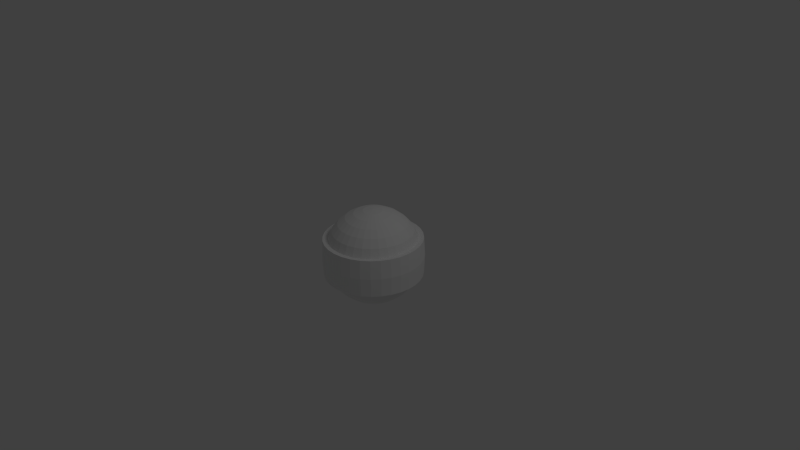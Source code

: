 # Source: sciencevessel.blend  (saved by Blender 2.61.0; exported with 4.5.12 LTS)
import bpy
from mathutils import Matrix  # noqa: F401  (used for matrix-valued properties, if any)

bpy.ops.wm.read_factory_settings(use_empty=True)
scene = bpy.context.scene
scene.name = 'Scene'

# ---- collections
col_collection_1 = bpy.data.collections.new('Collection 1'); scene.collection.children.link(col_collection_1)

# ---- materials (node trees are filled in below, after node groups)
mat_unnamed = bpy.data.materials.new('unnamed')
mat_unnamed.alpha_threshold = 0.0
mat_unnamed.use_transparent_shadow = False
mat_unnamed.diffuse_color = (0.902, 0.902, 0.902, 1.0)
mat_unnamed.specular_color = (0.902, 0.902, 0.902)
mat_unnamed.roughness = 0.5
mat_unnamed.line_color = (0.0, 0.0, 0.0, 1.0)

# ---- material node trees

# ---- world
world_world = bpy.data.worlds.new('World'); scene.world = world_world
world_world.color = (0.05088, 0.05088, 0.05088)
world_world.use_sun_shadow = False
world_world.sun_shadow_jitter_overblur = 0.0
world_world.cycles.sampling_method = 'MANUAL'
world_world.cycles.sample_map_resolution = 256

# ---- cameras
cam_camera = bpy.data.cameras.new('Camera')
cam_camera.clip_end = 100.0
cam_camera.lens = 35.0
cam_camera.sensor_width = 32.0
cam_camera.sensor_height = 18.0
cam_camera.ortho_scale = 7.314
cam_camera.dof.focus_distance = 0.0
cam_camera.dof.aperture_fstop = 128.0

# ---- lights
light_lamp = bpy.data.lights.new('Lamp', 'POINT')
light_lamp.transmission_factor = 0.0
light_lamp.cutoff_distance = 30.0
light_lamp.energy = 100.0
light_lamp.shadow_buffer_clip_start = 1.001
light_lamp.shadow_soft_size = 1.0
light_lamp.shadow_maximum_resolution = 0.006
light_lamp.use_absolute_resolution = True
light_lamp.cycles.use_multiple_importance_sampling = False

# ---- meshes
me_sphere = bpy.data.meshes.new('Sphere')
me_sphere.from_pydata([(2.953e-07, 6.001e-08, -0.6372), (0.1219, -0.02425, 0.625), (0.2392, -0.04757, 0.5887), (0.3472, -0.06907, 0.5298), (0.4419, -0.08791, 0.4506), (0.5197, -0.1034, 0.354), (0.5683, -0.113, -0.24), (0.5197, -0.1034, -0.354), (0.4419, -0.08791, -0.4506), (0.3472, -0.06907, -0.5298), (0.2392, -0.04757, -0.5887), (0.1219, -0.02425, -0.625), (0.1149, -0.04757, -0.625), (0.2253, -0.09332, -0.5887), (0.3271, -0.1355, -0.5298), (0.4163, -0.1724, -0.4506), (0.4895, -0.2028, -0.354), (0.5353, -0.2217, -0.24), (0.5353, -0.2217, 0.24), (0.4895, -0.2028, 0.354), (0.4163, -0.1724, 0.4506), (0.3271, -0.1355, 0.5298), (0.2253, -0.09332, 0.5887), (0.1149, -0.04757, 0.625), (2.953e-07, -3.553e-07, 0.6372), (0.1034, -0.06907, 0.625), (0.2028, -0.1355, 0.5887), (0.2944, -0.1967, 0.5298), (0.3747, -0.2503, 0.4506), (0.4405, -0.2944, 0.354), (0.4818, -0.3219, 0.24), (0.4405, -0.2944, -0.354), (0.3747, -0.2503, -0.4506), (0.2944, -0.1967, -0.5298), (0.2028, -0.1355, -0.5887), (0.1034, -0.06907, -0.625), (0.08791, -0.08791, -0.625), (0.1724, -0.1724, -0.5887), (0.2503, -0.2503, -0.5298), (0.3186, -0.3186, -0.4506), (0.3747, -0.3747, -0.354), (0.4097, -0.4097, -0.24), (0.4097, -0.4097, 0.24), (0.3747, -0.3747, 0.354), (0.3186, -0.3186, 0.4506), (0.2503, -0.2503, 0.5298), (0.1724, -0.1724, 0.5887), (0.0879, -0.08791, 0.625), (0.06907, -0.1034, 0.625), (0.1355, -0.2028, 0.5887), (0.1967, -0.2944, 0.5298), (0.2503, -0.3747, 0.4506), (0.2944, -0.4405, 0.354), (0.3219, -0.4818, 0.24), (0.3219, -0.4818, -0.24), (0.2944, -0.4405, -0.354), (0.2503, -0.3747, -0.4506), (0.1967, -0.2944, -0.5298), (0.1355, -0.2028, -0.5887), (0.06907, -0.1034, -0.625), (0.04757, -0.1149, -0.625), (0.09332, -0.2253, -0.5887), (0.1355, -0.3271, -0.5298), (0.1724, -0.4163, -0.4506), (0.2028, -0.4895, -0.354), (0.2217, -0.5353, 0.24), (0.2028, -0.4895, 0.354), (0.1724, -0.4163, 0.4506), (0.1355, -0.3271, 0.5298), (0.09332, -0.2253, 0.5887), (0.04757, -0.1149, 0.625), (0.02425, -0.1219, 0.625), (0.04757, -0.2392, 0.5887), (0.06907, -0.3472, 0.5298), (0.08791, -0.4419, 0.4506), (0.1034, -0.5197, 0.354), (0.113, -0.5683, 0.24), (0.113, -0.5683, -0.24), (0.1034, -0.5197, -0.354), (0.08791, -0.4419, -0.4506), (0.06907, -0.3472, -0.5298), (0.04757, -0.2392, -0.5887), (0.02425, -0.1219, -0.625), (2.953e-07, -0.1243, -0.625), (2.953e-07, -0.2439, -0.5887), (2.953e-07, -0.354, -0.5298), (2.953e-07, -0.4506, -0.4506), (2.953e-07, -0.5298, -0.354), (2.953e-07, -0.5794, 0.24), (2.953e-07, -0.5298, 0.354), (2.953e-07, -0.4506, 0.4506), (2.953e-07, -0.354, 0.5298), (2.953e-07, -0.2439, 0.5887), (2.953e-07, -0.1243, 0.625), (-0.02425, -0.1219, 0.625), (-0.04758, -0.2392, 0.5887), (-0.06907, -0.3472, 0.5298), (-0.08791, -0.4419, 0.4506), (-0.1034, -0.5197, 0.354), (-0.113, -0.5683, -0.24), (-0.1034, -0.5197, -0.354), (-0.08791, -0.4419, -0.4506), (-0.06907, -0.3472, -0.5298), (-0.04758, -0.2392, -0.5887), (-0.02425, -0.1219, -0.625), (-0.04758, -0.1149, -0.625), (-0.09332, -0.2253, -0.5887), (-0.1355, -0.3271, -0.5298), (-0.1724, -0.4163, -0.4506), (-0.2028, -0.4895, -0.354), (-0.2217, -0.5353, -0.24), (-0.2028, -0.4895, 0.354), (-0.1724, -0.4163, 0.4506), (-0.1355, -0.3271, 0.5298), (-0.09332, -0.2253, 0.5887), (-0.04757, -0.1149, 0.625), (-0.06907, -0.1034, 0.625), (-0.1355, -0.2028, 0.5887), (-0.1967, -0.2944, 0.5298), (-0.2503, -0.3747, 0.4506), (-0.2944, -0.4405, 0.354), (-0.3219, -0.4818, 0.24), (-0.2944, -0.4405, -0.354), (-0.2503, -0.3747, -0.4506), (-0.1967, -0.2944, -0.5298), (-0.1355, -0.2028, -0.5887), (-0.06907, -0.1034, -0.625), (-0.08791, -0.08791, -0.625), (-0.1724, -0.1724, -0.5887), (-0.2503, -0.2503, -0.5298), (-0.3186, -0.3186, -0.4506), (-0.3747, -0.3747, -0.354), (-0.4097, -0.4097, 0.24), (-0.3747, -0.3747, 0.354), (-0.3186, -0.3186, 0.4506), (-0.2503, -0.2503, 0.5298), (-0.1724, -0.1724, 0.5887), (-0.08791, -0.08791, 0.625), (-0.1034, -0.06907, 0.625), (-0.2028, -0.1355, 0.5887), (-0.2944, -0.1967, 0.5298), (-0.3747, -0.2503, 0.4506), (-0.4405, -0.2944, 0.354), (-0.4818, -0.3219, 0.24), (-0.4405, -0.2944, -0.354), (-0.3747, -0.2503, -0.4506), (-0.2944, -0.1967, -0.5298), (-0.2028, -0.1355, -0.5887), (-0.1034, -0.06907, -0.625), (-0.1149, -0.04757, -0.625), (-0.2253, -0.09332, -0.5887), (-0.3271, -0.1355, -0.5298), (-0.4163, -0.1724, -0.4506), (-0.4895, -0.2028, -0.354), (-0.5353, -0.2217, -0.24), (-0.4895, -0.2028, 0.354), (-0.4163, -0.1724, 0.4506), (-0.3271, -0.1355, 0.5298), (-0.2253, -0.09332, 0.5887), (-0.1149, -0.04757, 0.625), (-0.1219, -0.02425, 0.625), (-0.2392, -0.04757, 0.5887), (-0.3472, -0.06907, 0.5298), (-0.4419, -0.08791, 0.4506), (-0.5197, -0.1034, 0.354), (-0.5683, -0.113, -0.24), (-0.5197, -0.1034, -0.354), (-0.4419, -0.08791, -0.4506), (-0.3472, -0.06907, -0.5298), (-0.2392, -0.04757, -0.5887), (-0.1219, -0.02425, -0.625), (-0.1243, 5.602e-08, -0.625), (-0.2439, 4.421e-08, -0.5887), (-0.354, 2.502e-08, -0.5298), (-0.4506, -8.043e-10, -0.4506), (-0.5298, -3.227e-08, -0.354), (-0.5298, -2.63e-07, 0.354), (-0.4506, -2.944e-07, 0.4506), (-0.354, -3.203e-07, 0.5298), (-0.2439, -3.395e-07, 0.5887), (-0.1243, -3.513e-07, 0.625), (-0.1219, 0.02425, 0.625), (-0.2392, 0.04757, 0.5887), (-0.3472, 0.06907, 0.5298), (-0.4419, 0.08791, 0.4506), (-0.5197, 0.1034, 0.354), (-0.5683, 0.113, 0.24), (-0.5683, 0.113, -0.24), (-0.5197, 0.1034, -0.354), (-0.4419, 0.08791, -0.4506), (-0.3472, 0.06907, -0.5298), (-0.2392, 0.04757, -0.5887), (-0.1219, 0.02425, -0.625), (-0.1149, 0.04757, -0.625), (-0.2253, 0.09332, -0.5887), (-0.3271, 0.1355, -0.5298), (-0.4163, 0.1724, -0.4506), (-0.4895, 0.2028, -0.354), (-0.5353, 0.2217, -0.24), (-0.5353, 0.2217, 0.24), (-0.4895, 0.2028, 0.354), (-0.4163, 0.1724, 0.4506), (-0.3271, 0.1355, 0.5298), (-0.2253, 0.09332, 0.5887), (-0.1149, 0.04757, 0.625), (-0.1034, 0.06907, 0.625), (-0.2028, 0.1355, 0.5887), (-0.2944, 0.1967, 0.5298), (-0.3747, 0.2503, 0.4506), (-0.4405, 0.2944, 0.354), (-0.4405, 0.2944, -0.354), (-0.3747, 0.2503, -0.4506), (-0.2944, 0.1967, -0.5298), (-0.2028, 0.1355, -0.5887), (-0.1034, 0.06907, -0.625), (-0.08791, 0.08791, -0.625), (-0.1724, 0.1724, -0.5887), (-0.2503, 0.2503, -0.5298), (-0.3186, 0.3186, -0.4506), (-0.3747, 0.3747, -0.354), (-0.4097, 0.4097, -0.24), (-0.4097, 0.4097, 0.24), (-0.3747, 0.3747, 0.354), (-0.3186, 0.3186, 0.4506), (-0.2503, 0.2503, 0.5298), (-0.1724, 0.1724, 0.5887), (-0.08791, 0.08791, 0.625), (-0.06907, 0.1034, 0.625), (-0.1355, 0.2028, 0.5887), (-0.1967, 0.2944, 0.5298), (-0.2503, 0.3747, 0.4506), (-0.2944, 0.4405, 0.354), (-0.3219, 0.4818, 0.24), (-0.2944, 0.4405, -0.354), (-0.2503, 0.3747, -0.4506), (-0.1967, 0.2944, -0.5298), (-0.1355, 0.2028, -0.5887), (-0.06907, 0.1034, -0.625), (-0.04758, 0.1149, -0.625), (-0.09332, 0.2253, -0.5887), (-0.1355, 0.3271, -0.5298), (-0.1724, 0.4163, -0.4506), (-0.2028, 0.4895, -0.354), (-0.2217, 0.5353, -0.24), (-0.2217, 0.5353, 0.24), (-0.2028, 0.4895, 0.354), (-0.1724, 0.4163, 0.4506), (-0.1355, 0.3271, 0.5298), (-0.09332, 0.2253, 0.5887), (-0.04757, 0.1149, 0.625), (-0.02425, 0.1219, 0.625), (-0.04757, 0.2392, 0.5887), (-0.06907, 0.3472, 0.5298), (-0.08791, 0.4419, 0.4506), (-0.1034, 0.5197, 0.354), (-0.113, 0.5683, -0.24), (-0.1034, 0.5197, -0.354), (-0.08791, 0.4419, -0.4506), (-0.06907, 0.3472, -0.5298), (-0.04757, 0.2392, -0.5887), (-0.02425, 0.1219, -0.625), (2.953e-07, 0.1243, -0.625), (2.953e-07, 0.2439, -0.5887), (2.953e-07, 0.354, -0.5298), (2.953e-07, 0.4506, -0.4506), (2.953e-07, 0.5298, -0.354), (2.953e-07, 0.5794, -0.24), (2.953e-07, 0.5794, 0.24), (2.953e-07, 0.5298, 0.354), (2.953e-07, 0.4506, 0.4506), (2.953e-07, 0.354, 0.5298), (2.953e-07, 0.2439, 0.5887), (2.953e-07, 0.1243, 0.625), (0.02425, 0.1219, 0.625), (0.04757, 0.2392, 0.5887), (0.06907, 0.3472, 0.5298), (0.08791, 0.4419, 0.4506), (0.1034, 0.5197, 0.354), (0.113, 0.5683, 0.24), (0.1034, 0.5197, -0.354), (0.08791, 0.4419, -0.4506), (0.06907, 0.3472, -0.5298), (0.04757, 0.2392, -0.5887), (0.02425, 0.1219, -0.625), (0.04757, 0.1149, -0.625), (0.09332, 0.2253, -0.5887), (0.1355, 0.3271, -0.5298), (0.1724, 0.4163, -0.4506), (0.2028, 0.4895, -0.354), (0.2217, 0.5353, 0.24), (0.2028, 0.4895, 0.354), (0.1724, 0.4163, 0.4506), (0.1355, 0.3271, 0.5298), (0.09332, 0.2253, 0.5887), (0.04757, 0.1149, 0.625), (0.06907, 0.1034, 0.625), (0.1355, 0.2028, 0.5887), (0.1967, 0.2944, 0.5298), (0.2503, 0.3747, 0.4506), (0.2944, 0.4405, 0.354), (0.3219, 0.4818, -0.24), (0.2944, 0.4405, -0.354), (0.2503, 0.3747, -0.4506), (0.1967, 0.2944, -0.5298), (0.1355, 0.2028, -0.5887), (0.06907, 0.1034, -0.625), (0.08791, 0.08791, -0.625), (0.1724, 0.1724, -0.5887), (0.2503, 0.2503, -0.5298), (0.3186, 0.3186, -0.4506), (0.3747, 0.3747, -0.354), (0.4097, 0.4097, -0.24), (0.3747, 0.3747, 0.354), (0.3186, 0.3186, 0.4506), (0.2503, 0.2503, 0.5298), (0.1724, 0.1724, 0.5887), (0.0879, 0.08791, 0.625), (0.1034, 0.06907, 0.625), (0.2028, 0.1355, 0.5887), (0.2944, 0.1967, 0.5298), (0.3747, 0.2503, 0.4506), (0.4405, 0.2944, 0.354), (0.4818, 0.3219, -0.24), (0.4405, 0.2944, -0.354), (0.3747, 0.2503, -0.4506), (0.2944, 0.1967, -0.5298), (0.2028, 0.1355, -0.5887), (0.1034, 0.06907, -0.625), (0.1149, 0.04757, -0.625), (0.2253, 0.09332, -0.5887), (0.3271, 0.1355, -0.5298), (0.4163, 0.1724, -0.4506), (0.4895, 0.2028, -0.354), (0.5353, 0.2217, -0.24), (0.4895, 0.2028, 0.354), (0.4163, 0.1724, 0.4506), (0.3271, 0.1355, 0.5298), (0.2253, 0.09332, 0.5887), (0.1149, 0.04757, 0.625), (0.1219, 0.02425, 0.625), (0.2392, 0.04757, 0.5887), (0.3472, 0.06907, 0.5298), (0.4419, 0.08791, 0.4506), (0.5197, 0.1034, 0.354), (0.5197, 0.1034, -0.354), (0.4419, 0.08791, -0.4506), (0.3472, 0.06907, -0.5298), (0.2392, 0.04757, -0.5887), (0.1219, 0.02425, -0.625), (0.1243, 5.602e-08, -0.625), (0.2439, 4.421e-08, -0.5887), (0.354, 2.502e-08, -0.5298), (0.4506, -8.043e-10, -0.4506), (0.5298, -3.227e-08, -0.354), (0.5794, -6.942e-08, -0.24), (0.5298, -2.63e-07, 0.354), (0.4506, -2.944e-07, 0.4506), (0.354, -3.203e-07, 0.5298), (0.2439, -3.395e-07, 0.5887), (0.1243, -3.513e-07, 0.625), (0.5794, -2.258e-07, 0.24), (0.6486, -2.29e-07, 0.2496), (0.6613, -1.476e-07, -5.46e-07), (0.6486, -6.629e-08, -0.2496), (0.5683, 0.113, -0.24), (0.6362, 0.1265, -0.2496), (0.6486, 0.129, -5.04e-07), (0.6362, 0.1265, 0.2496), (0.5683, 0.113, 0.24), (0.5353, 0.2217, 0.24), (0.5993, 0.2482, 0.2496), (0.611, 0.2531, -4.635e-07), (0.5993, 0.2482, -0.2496), (0.5393, 0.3604, -0.2496), (0.5499, 0.3674, -4.263e-07), (0.5393, 0.3604, 0.2496), (0.4818, 0.3219, 0.24), (0.4097, 0.4097, 0.24), (0.4587, 0.4587, 0.2496), (0.4676, 0.4676, -3.936e-07), (0.4587, 0.4587, -0.2496), (0.3604, 0.5393, -0.2496), (0.3674, 0.5499, -3.668e-07), (0.3604, 0.5393, 0.2496), (0.3219, 0.4818, 0.24), (0.2482, 0.5993, 0.2496), (0.2531, 0.611, -3.469e-07), (0.2482, 0.5993, -0.2496), (0.2217, 0.5353, -0.24), (0.113, 0.5683, -0.24), (0.1265, 0.6362, -0.2496), (0.129, 0.6486, -3.346e-07), (0.1265, 0.6362, 0.2496), (2.953e-07, 0.6486, 0.2496), (2.953e-07, 0.6613, -3.305e-07), (2.953e-07, 0.6486, -0.2496), (-0.1265, 0.6362, -0.2496), (-0.129, 0.6486, -3.346e-07), (-0.1265, 0.6362, 0.2496), (-0.113, 0.5683, 0.24), (-0.2482, 0.5993, 0.2496), (-0.2531, 0.611, -3.469e-07), (-0.2482, 0.5993, -0.2496), (-0.3219, 0.4818, -0.24), (-0.3604, 0.5393, -0.2496), (-0.3674, 0.5499, -3.668e-07), (-0.3604, 0.5393, 0.2496), (-0.4587, 0.4587, 0.2496), (-0.4676, 0.4676, -3.936e-07), (-0.4587, 0.4587, -0.2496), (-0.4818, 0.3219, -0.24), (-0.5393, 0.3604, -0.2496), (-0.5499, 0.3674, -4.263e-07), (-0.5393, 0.3604, 0.2496), (-0.4818, 0.3219, 0.24), (-0.5993, 0.2482, 0.2496), (-0.611, 0.2531, -4.635e-07), (-0.5993, 0.2482, -0.2496), (-0.6362, 0.1265, -0.2496), (-0.6486, 0.129, -5.04e-07), (-0.6362, 0.1265, 0.2496), (-0.5794, -2.258e-07, 0.24), (-0.6486, -2.29e-07, 0.2496), (-0.6613, -1.476e-07, -5.46e-07), (-0.6486, -6.629e-08, -0.2496), (-0.5794, -6.942e-08, -0.24), (-0.6362, -0.1265, -0.2496), (-0.6486, -0.129, -5.88e-07), (-0.6362, -0.1265, 0.2496), (-0.5683, -0.113, 0.24), (-0.5353, -0.2217, 0.24), (-0.5993, -0.2482, 0.2496), (-0.611, -0.2531, -6.285e-07), (-0.5993, -0.2482, -0.2496), (-0.4818, -0.3219, -0.24), (-0.5393, -0.3604, -0.2496), (-0.5499, -0.3674, -6.657e-07), (-0.5393, -0.3604, 0.2496), (-0.4587, -0.4587, 0.2496), (-0.4676, -0.4676, -6.984e-07), (-0.4587, -0.4587, -0.2496), (-0.4097, -0.4097, -0.24), (-0.3219, -0.4818, -0.24), (-0.3604, -0.5393, -0.2496), (-0.3674, -0.5499, -7.252e-07), (-0.3604, -0.5393, 0.2496), (-0.2217, -0.5353, 0.24), (-0.2482, -0.5993, 0.2496), (-0.2531, -0.611, -7.451e-07), (-0.2482, -0.5993, -0.2496), (-0.1265, -0.6362, -0.2496), (-0.129, -0.6486, -7.573e-07), (-0.1265, -0.6362, 0.2496), (-0.113, -0.5683, 0.24), (2.953e-07, -0.6486, 0.2496), (2.953e-07, -0.6613, -7.615e-07), (2.953e-07, -0.6486, -0.2496), (2.953e-07, -0.5794, -0.24), (0.1265, -0.6362, -0.2496), (0.129, -0.6486, -7.573e-07), (0.1265, -0.6362, 0.2496), (0.2482, -0.5993, 0.2496), (0.2531, -0.611, -7.451e-07), (0.2482, -0.5993, -0.2496), (0.2217, -0.5353, -0.24), (0.3604, -0.5393, -0.2496), (0.3674, -0.5499, -7.252e-07), (0.3604, -0.5393, 0.2496), (0.4587, -0.4587, 0.2496), (0.4676, -0.4676, -6.984e-07), (0.4587, -0.4587, -0.2496), (0.4818, -0.3219, -0.24), (0.5393, -0.3604, -0.2496), (0.5499, -0.3674, -6.657e-07), (0.5393, -0.3604, 0.2496), (0.5993, -0.2482, 0.2496), (0.611, -0.2531, -6.285e-07), (0.5993, -0.2482, -0.2496), (0.6362, -0.1265, -0.2496), (0.6486, -0.129, -5.88e-07), (0.6362, -0.1265, 0.2496), (0.5683, -0.113, 0.24), (-0.113, -0.5683, 0.24), (-0.1034, -0.5197, 0.354), (-0.113, -0.5683, 0.24), (-0.1034, -0.5197, 0.354), (-0.08791, -0.4419, 0.4506), (-0.1034, -0.5197, 0.354), (-0.08791, -0.4419, 0.4506), (-0.06907, -0.3472, 0.5298), (-0.08791, -0.4419, 0.4506), (-0.06907, -0.3472, 0.5298), (-0.04758, -0.2392, 0.5887), (-0.06907, -0.3472, 0.5298), (-0.04758, -0.2392, 0.5887), (-0.02425, -0.1219, 0.625), (-0.04758, -0.2392, 0.5887), (-0.04757, -0.1149, 0.625), (2.953e-07, -3.553e-07, 0.6372), (2.953e-07, -3.553e-07, 0.6372), (2.953e-07, -3.553e-07, 0.6372), (2.953e-07, -3.553e-07, 0.6372), (2.953e-07, -3.553e-07, 0.6372), (2.953e-07, -3.553e-07, 0.6372), (2.953e-07, -3.553e-07, 0.6372), (2.953e-07, -3.553e-07, 0.6372), (2.953e-07, -3.553e-07, 0.6372), (2.953e-07, -3.553e-07, 0.6372), (2.953e-07, -3.553e-07, 0.6372), (2.953e-07, -3.553e-07, 0.6372), (2.953e-07, -3.553e-07, 0.6372), (2.953e-07, -3.553e-07, 0.6372), (2.953e-07, -3.553e-07, 0.6372), (0.113, 0.5683, 0.24), (0.1034, 0.5197, 0.354), (0.113, 0.5683, 0.24), (0.1034, 0.5197, 0.354), (0.08791, 0.4419, 0.4506), (0.1034, 0.5197, 0.354), (0.08791, 0.4419, 0.4506), (0.06907, 0.3472, 0.5298), (0.08791, 0.4419, 0.4506), (0.06907, 0.3472, 0.5298), (0.04757, 0.2392, 0.5887), (0.06907, 0.3472, 0.5298), (0.04757, 0.2392, 0.5887), (0.02425, 0.1219, 0.625), (0.04757, 0.2392, 0.5887), (0.02425, 0.1219, 0.625), (0.5683, 0.113, 0.24), (0.5794, -2.258e-07, 0.24), (0.5794, -2.258e-07, 0.24), (0.5683, 0.113, -0.24), (0.5794, -6.942e-08, -0.24), (0.5683, 0.113, -0.24), (0.5353, 0.2217, -0.24), (0.5683, 0.113, -0.24), (0.5353, 0.2217, -0.24), (0.5353, 0.2217, 0.24), (0.5683, 0.113, 0.24), (0.5683, 0.113, 0.24), (0.4818, 0.3219, 0.24), (0.5353, 0.2217, 0.24), (0.5353, 0.2217, 0.24), (0.4818, 0.3219, -0.24), (0.5353, 0.2217, -0.24), (0.4818, 0.3219, -0.24), (0.4097, 0.4097, -0.24), (0.4818, 0.3219, -0.24), (0.4097, 0.4097, -0.24), (0.4097, 0.4097, 0.24), (0.4818, 0.3219, 0.24), (0.4818, 0.3219, 0.24), (0.3219, 0.4818, 0.24), (0.4097, 0.4097, 0.24), (0.4097, 0.4097, 0.24), (0.3219, 0.4818, -0.24), (0.4097, 0.4097, -0.24), (0.3219, 0.4818, -0.24), (0.2217, 0.5353, -0.24), (0.3219, 0.4818, -0.24), (0.2217, 0.5353, -0.24), (0.2217, 0.5353, 0.24), (0.3219, 0.4818, 0.24), (0.3219, 0.4818, 0.24), (0.113, 0.5683, 0.24), (0.2217, 0.5353, 0.24), (0.2217, 0.5353, 0.24), (0.113, 0.5683, -0.24), (0.2217, 0.5353, -0.24), (0.113, 0.5683, -0.24), (2.953e-07, 0.5794, -0.24), (0.113, 0.5683, -0.24), (2.953e-07, 0.5794, -0.24), (2.953e-07, 0.5794, 0.24), (0.113, 0.5683, 0.24), (0.113, 0.5683, 0.24), (-0.113, 0.5683, 0.24), (2.953e-07, 0.5794, 0.24), (2.953e-07, 0.5794, 0.24), (-0.113, 0.5683, -0.24), (2.953e-07, 0.5794, -0.24), (-0.113, 0.5683, -0.24), (-0.2217, 0.5353, -0.24), (-0.113, 0.5683, -0.24), (-0.2217, 0.5353, -0.24), (-0.2217, 0.5353, 0.24), (-0.113, 0.5683, 0.24), (-0.113, 0.5683, 0.24), (-0.3219, 0.4818, 0.24), (-0.2217, 0.5353, 0.24), (-0.2217, 0.5353, 0.24), (-0.3219, 0.4818, -0.24), (-0.2217, 0.5353, -0.24), (-0.3219, 0.4818, -0.24), (-0.4097, 0.4097, -0.24), (-0.3219, 0.4818, -0.24), (-0.4097, 0.4097, -0.24), (-0.4097, 0.4097, 0.24), (-0.3219, 0.4818, 0.24), (-0.3219, 0.4818, 0.24), (-0.4818, 0.3219, 0.24), (-0.4097, 0.4097, 0.24), (-0.4097, 0.4097, 0.24), (-0.4818, 0.3219, -0.24), (-0.4097, 0.4097, -0.24), (-0.4818, 0.3219, -0.24), (-0.5353, 0.2217, -0.24), (-0.4818, 0.3219, -0.24), (-0.5353, 0.2217, -0.24), (-0.5353, 0.2217, 0.24), (-0.4818, 0.3219, 0.24), (-0.4818, 0.3219, 0.24), (-0.5683, 0.113, 0.24), (-0.5353, 0.2217, 0.24), (-0.5353, 0.2217, 0.24), (-0.5683, 0.113, -0.24), (-0.5353, 0.2217, -0.24), (-0.5683, 0.113, -0.24), (-0.5794, -6.942e-08, -0.24), (-0.5683, 0.113, -0.24), (-0.5794, -6.942e-08, -0.24), (-0.5794, -2.258e-07, 0.24), (-0.5683, 0.113, 0.24), (-0.5683, 0.113, 0.24), (-0.5683, -0.113, 0.24), (-0.5794, -2.258e-07, 0.24), (-0.5794, -2.258e-07, 0.24), (-0.5683, -0.113, -0.24), (-0.5794, -6.942e-08, -0.24), (-0.5683, -0.113, -0.24), (-0.5353, -0.2217, -0.24), (-0.5683, -0.113, -0.24), (-0.5353, -0.2217, -0.24), (-0.5353, -0.2217, 0.24), (-0.5683, -0.113, 0.24), (-0.5683, -0.113, 0.24), (-0.4818, -0.3219, 0.24), (-0.5353, -0.2217, 0.24), (-0.5353, -0.2217, 0.24), (-0.4818, -0.3219, -0.24), (-0.5353, -0.2217, -0.24), (-0.4818, -0.3219, -0.24), (-0.4097, -0.4097, -0.24), (-0.4818, -0.3219, -0.24), (-0.4097, -0.4097, -0.24), (-0.4097, -0.4097, 0.24), (-0.4818, -0.3219, 0.24), (-0.4818, -0.3219, 0.24), (-0.3219, -0.4818, 0.24), (-0.4097, -0.4097, 0.24), (-0.4097, -0.4097, 0.24), (-0.3219, -0.4818, -0.24), (-0.4097, -0.4097, -0.24), (-0.3219, -0.4818, -0.24), (-0.2217, -0.5353, -0.24), (-0.3219, -0.4818, -0.24), (-0.2217, -0.5353, -0.24), (-0.2217, -0.5353, 0.24), (-0.3219, -0.4818, 0.24), (-0.3219, -0.4818, 0.24), (-0.113, -0.5683, 0.24), (-0.2217, -0.5353, 0.24), (-0.2217, -0.5353, 0.24), (-0.113, -0.5683, -0.24), (-0.2217, -0.5353, -0.24), (-0.113, -0.5683, -0.24), (2.953e-07, -0.5794, -0.24), (-0.113, -0.5683, -0.24), (2.953e-07, -0.5794, -0.24), (2.953e-07, -0.5794, 0.24), (-0.113, -0.5683, 0.24), (-0.113, -0.5683, 0.24), (0.113, -0.5683, 0.24), (2.953e-07, -0.5794, 0.24), (2.953e-07, -0.5794, 0.24), (0.113, -0.5683, -0.24), (2.953e-07, -0.5794, -0.24), (0.113, -0.5683, -0.24), (0.2217, -0.5353, -0.24), (0.113, -0.5683, -0.24), (0.2217, -0.5353, -0.24), (0.2217, -0.5353, 0.24), (0.113, -0.5683, 0.24), (0.113, -0.5683, 0.24), (0.3219, -0.4818, 0.24), (0.2217, -0.5353, 0.24), (0.2217, -0.5353, 0.24), (0.3219, -0.4818, -0.24), (0.2217, -0.5353, -0.24), (0.3219, -0.4818, -0.24), (0.4097, -0.4097, -0.24), (0.3219, -0.4818, -0.24), (0.4097, -0.4097, -0.24), (0.4097, -0.4097, 0.24), (0.3219, -0.4818, 0.24), (0.3219, -0.4818, 0.24), (0.4818, -0.3219, 0.24), (0.4097, -0.4097, 0.24), (0.4097, -0.4097, 0.24), (0.4818, -0.3219, -0.24), (0.4097, -0.4097, -0.24), (0.4818, -0.3219, -0.24), (0.5353, -0.2217, -0.24), (0.4818, -0.3219, -0.24), (0.5353, -0.2217, -0.24), (0.5353, -0.2217, 0.24), (0.4818, -0.3219, 0.24), (0.4818, -0.3219, 0.24), (0.5683, -0.113, 0.24), (0.5353, -0.2217, 0.24), (0.5353, -0.2217, 0.24), (0.5993, -0.2482, 0.2496), (0.5993, -0.2482, 0.2496), (0.5993, -0.2482, 0.2496), (0.611, -0.2531, -6.285e-07), (0.611, -0.2531, -6.285e-07), (0.611, -0.2531, -6.285e-07), (0.5993, -0.2482, -0.2496), (0.5683, -0.113, -0.24), (0.5993, -0.2482, -0.2496), (0.5993, -0.2482, -0.2496), (0.5353, -0.2217, -0.24), (0.5683, -0.113, -0.24), (0.5794, -6.942e-08, -0.24), (0.5683, -0.113, -0.24), (0.5794, -6.942e-08, -0.24), (0.5794, -2.258e-07, 0.24), (0.5683, -0.113, 0.24), (0.5683, -0.113, 0.24)], [], [(359, 24, 1), (358, 359, 1), (1, 2, 358), (357, 358, 2), (2, 3, 357), (356, 357, 3), (3, 4, 356), (355, 356, 4), (4, 5, 355), (360, 355, 5), (5, 481, 360), (353, 354, 6), (6, 7, 353), (352, 353, 7), (7, 8, 352), (351, 352, 8), (8, 9, 351), (350, 351, 9), (9, 10, 350), (349, 350, 10), (10, 11, 349), (0, 349, 11), (0, 11, 12), (11, 10, 13), (13, 12, 11), (10, 9, 14), (14, 13, 10), (9, 8, 15), (15, 14, 9), (8, 7, 16), (16, 15, 8), (7, 6, 17), (17, 16, 7), (481, 5, 19), (19, 18, 481), (5, 4, 20), (20, 19, 5), (4, 3, 21), (21, 20, 4), (3, 2, 22), (22, 21, 3), (2, 1, 23), (23, 22, 2), (1, 24, 23), (23, 24, 25), (22, 23, 25), (25, 26, 22), (21, 22, 26), (26, 27, 21), (20, 21, 27), (27, 28, 20), (19, 20, 28), (28, 29, 19), (18, 19, 29), (29, 30, 18), (16, 17, 471), (471, 31, 16), (15, 16, 31), (31, 32, 15), (14, 15, 32), (32, 33, 14), (13, 14, 33), (33, 34, 13), (12, 13, 34), (34, 35, 12), (0, 12, 35), (0, 35, 36), (35, 34, 37), (37, 36, 35), (34, 33, 38), (38, 37, 34), (33, 32, 39), (39, 38, 33), (32, 31, 40), (40, 39, 32), (31, 471, 41), (41, 40, 31), (30, 29, 43), (43, 42, 30), (29, 28, 44), (44, 43, 29), (28, 27, 45), (45, 44, 28), (27, 26, 46), (46, 45, 27), (26, 25, 47), (47, 46, 26), (25, 24, 47), (47, 24, 48), (46, 47, 48), (48, 49, 46), (45, 46, 49), (49, 50, 45), (44, 45, 50), (50, 51, 44), (43, 44, 51), (51, 52, 43), (42, 43, 52), (52, 53, 42), (40, 41, 54), (54, 55, 40), (39, 40, 55), (55, 56, 39), (38, 39, 56), (56, 57, 38), (37, 38, 57), (57, 58, 37), (36, 37, 58), (58, 59, 36), (0, 36, 59), (0, 59, 60), (59, 58, 61), (61, 60, 59), (58, 57, 62), (62, 61, 58), (57, 56, 63), (63, 62, 57), (56, 55, 64), (64, 63, 56), (55, 54, 464), (464, 64, 55), (53, 52, 66), (66, 65, 53), (52, 51, 67), (67, 66, 52), (51, 50, 68), (68, 67, 51), (50, 49, 69), (69, 68, 50), (49, 48, 70), (70, 69, 49), (48, 24, 70), (70, 24, 71), (69, 70, 71), (71, 72, 69), (68, 69, 72), (72, 73, 68), (67, 68, 73), (73, 74, 67), (66, 67, 74), (74, 75, 66), (65, 66, 75), (75, 76, 65), (64, 464, 77), (77, 78, 64), (63, 64, 78), (78, 79, 63), (62, 63, 79), (79, 80, 62), (61, 62, 80), (80, 81, 61), (60, 61, 81), (81, 82, 60), (0, 60, 82), (0, 82, 83), (82, 81, 84), (84, 83, 82), (81, 80, 85), (85, 84, 81), (80, 79, 86), (86, 85, 80), (79, 78, 87), (87, 86, 79), (78, 77, 457), (457, 87, 78), (76, 75, 89), (89, 88, 76), (75, 74, 90), (90, 89, 75), (74, 73, 91), (91, 90, 74), (73, 72, 92), (92, 91, 73), (72, 71, 93), (93, 92, 72), (71, 24, 93), (93, 24, 94), (92, 93, 94), (94, 95, 92), (91, 92, 95), (95, 96, 91), (90, 91, 96), (96, 97, 90), (89, 90, 97), (97, 98, 89), (88, 89, 98), (98, 453, 88), (87, 457, 99), (99, 100, 87), (86, 87, 100), (100, 101, 86), (85, 86, 101), (101, 102, 85), (84, 85, 102), (102, 103, 84), (83, 84, 103), (103, 104, 83), (0, 83, 104), (0, 104, 105), (104, 103, 106), (106, 105, 104), (103, 102, 107), (107, 106, 103), (102, 101, 108), (108, 107, 102), (101, 100, 109), (109, 108, 101), (100, 99, 110), (110, 109, 100), (482, 483, 111), (111, 446, 484), (485, 486, 112), (112, 111, 487), (488, 489, 113), (113, 112, 490), (491, 492, 114), (114, 113, 493), (494, 495, 115), (115, 114, 496), (94, 24, 497), (115, 498, 116), (114, 115, 116), (116, 117, 114), (113, 114, 117), (117, 118, 113), (112, 113, 118), (118, 119, 112), (111, 112, 119), (119, 120, 111), (446, 111, 120), (120, 121, 446), (109, 110, 442), (442, 122, 109), (108, 109, 122), (122, 123, 108), (107, 108, 123), (123, 124, 107), (106, 107, 124), (124, 125, 106), (105, 106, 125), (125, 126, 105), (0, 105, 126), (0, 126, 127), (126, 125, 128), (128, 127, 126), (125, 124, 129), (129, 128, 125), (124, 123, 130), (130, 129, 124), (123, 122, 131), (131, 130, 123), (122, 442, 441), (441, 131, 122), (121, 120, 133), (133, 132, 121), (120, 119, 134), (134, 133, 120), (119, 118, 135), (135, 134, 119), (118, 117, 136), (136, 135, 118), (117, 116, 137), (137, 136, 117), (116, 499, 137), (137, 500, 138), (136, 137, 138), (138, 139, 136), (135, 136, 139), (139, 140, 135), (134, 135, 140), (140, 141, 134), (133, 134, 141), (141, 142, 133), (132, 133, 142), (142, 143, 132), (131, 441, 434), (434, 144, 131), (130, 131, 144), (144, 145, 130), (129, 130, 145), (145, 146, 129), (128, 129, 146), (146, 147, 128), (127, 128, 147), (147, 148, 127), (0, 127, 148), (0, 148, 149), (148, 147, 150), (150, 149, 148), (147, 146, 151), (151, 150, 147), (146, 145, 152), (152, 151, 146), (145, 144, 153), (153, 152, 145), (144, 434, 154), (154, 153, 144), (143, 142, 155), (155, 430, 143), (142, 141, 156), (156, 155, 142), (141, 140, 157), (157, 156, 141), (140, 139, 158), (158, 157, 140), (139, 138, 159), (159, 158, 139), (138, 501, 159), (159, 502, 160), (158, 159, 160), (160, 161, 158), (157, 158, 161), (161, 162, 157), (156, 157, 162), (162, 163, 156), (155, 156, 163), (163, 164, 155), (430, 155, 164), (164, 429, 430), (153, 154, 165), (165, 166, 153), (152, 153, 166), (166, 167, 152), (151, 152, 167), (167, 168, 151), (150, 151, 168), (168, 169, 150), (149, 150, 169), (169, 170, 149), (0, 149, 170), (0, 170, 171), (170, 169, 172), (172, 171, 170), (169, 168, 173), (173, 172, 169), (168, 167, 174), (174, 173, 168), (167, 166, 175), (175, 174, 167), (166, 165, 425), (425, 175, 166), (429, 164, 176), (176, 421, 429), (164, 163, 177), (177, 176, 164), (163, 162, 178), (178, 177, 163), (162, 161, 179), (179, 178, 162), (161, 160, 180), (180, 179, 161), (160, 503, 180), (180, 504, 181), (179, 180, 181), (181, 182, 179), (178, 179, 182), (182, 183, 178), (177, 178, 183), (183, 184, 177), (176, 177, 184), (184, 185, 176), (421, 176, 185), (185, 186, 421), (175, 425, 187), (187, 188, 175), (174, 175, 188), (188, 189, 174), (173, 174, 189), (189, 190, 173), (172, 173, 190), (190, 191, 172), (171, 172, 191), (191, 192, 171), (0, 171, 192), (0, 192, 193), (192, 191, 194), (194, 193, 192), (191, 190, 195), (195, 194, 191), (190, 189, 196), (196, 195, 190), (189, 188, 197), (197, 196, 189), (188, 187, 198), (198, 197, 188), (186, 185, 200), (200, 199, 186), (185, 184, 201), (201, 200, 185), (184, 183, 202), (202, 201, 184), (183, 182, 203), (203, 202, 183), (182, 181, 204), (204, 203, 182), (181, 505, 204), (204, 506, 205), (203, 204, 205), (205, 206, 203), (202, 203, 206), (206, 207, 202), (201, 202, 207), (207, 208, 201), (200, 201, 208), (208, 209, 200), (199, 200, 209), (209, 414, 199), (197, 198, 410), (410, 210, 197), (196, 197, 210), (210, 211, 196), (195, 196, 211), (211, 212, 195), (194, 195, 212), (212, 213, 194), (193, 194, 213), (213, 214, 193), (0, 193, 214), (0, 214, 215), (214, 213, 216), (216, 215, 214), (213, 212, 217), (217, 216, 213), (212, 211, 218), (218, 217, 212), (211, 210, 219), (219, 218, 211), (210, 410, 220), (220, 219, 210), (414, 209, 222), (222, 221, 414), (209, 208, 223), (223, 222, 209), (208, 207, 224), (224, 223, 208), (207, 206, 225), (225, 224, 207), (206, 205, 226), (226, 225, 206), (205, 507, 226), (226, 508, 227), (225, 226, 227), (227, 228, 225), (224, 225, 228), (228, 229, 224), (223, 224, 229), (229, 230, 223), (222, 223, 230), (230, 231, 222), (221, 222, 231), (231, 232, 221), (219, 220, 403), (403, 233, 219), (218, 219, 233), (233, 234, 218), (217, 218, 234), (234, 235, 217), (216, 217, 235), (235, 236, 216), (215, 216, 236), (236, 237, 215), (0, 215, 237), (0, 237, 238), (237, 236, 239), (239, 238, 237), (236, 235, 240), (240, 239, 236), (235, 234, 241), (241, 240, 235), (234, 233, 242), (242, 241, 234), (233, 403, 243), (243, 242, 233), (232, 231, 245), (245, 244, 232), (231, 230, 246), (246, 245, 231), (230, 229, 247), (247, 246, 230), (229, 228, 248), (248, 247, 229), (228, 227, 249), (249, 248, 228), (227, 509, 249), (249, 510, 250), (248, 249, 250), (250, 251, 248), (247, 248, 251), (251, 252, 247), (246, 247, 252), (252, 253, 246), (245, 246, 253), (253, 254, 245), (244, 245, 254), (254, 399, 244), (242, 243, 255), (255, 256, 242), (241, 242, 256), (256, 257, 241), (240, 241, 257), (257, 258, 240), (239, 240, 258), (258, 259, 239), (238, 239, 259), (259, 260, 238), (0, 238, 260), (0, 260, 261), (260, 259, 262), (262, 261, 260), (259, 258, 263), (263, 262, 259), (258, 257, 264), (264, 263, 258), (257, 256, 265), (265, 264, 257), (256, 255, 266), (266, 265, 256), (399, 254, 268), (268, 267, 399), (254, 253, 269), (269, 268, 254), (253, 252, 270), (270, 269, 253), (252, 251, 271), (271, 270, 252), (251, 250, 272), (272, 271, 251), (250, 511, 272), (272, 512, 273), (271, 272, 273), (273, 274, 271), (270, 271, 274), (274, 275, 270), (269, 270, 275), (275, 276, 269), (268, 269, 276), (276, 277, 268), (267, 268, 277), (277, 278, 267), (265, 266, 389), (389, 279, 265), (264, 265, 279), (279, 280, 264), (263, 264, 280), (280, 281, 263), (262, 263, 281), (281, 282, 262), (261, 262, 282), (282, 283, 261), (0, 261, 283), (0, 283, 284), (283, 282, 285), (285, 284, 283), (282, 281, 286), (286, 285, 282), (281, 280, 287), (287, 286, 281), (280, 279, 288), (288, 287, 280), (279, 389, 388), (388, 288, 279), (513, 514, 290), (290, 289, 515), (516, 517, 291), (291, 290, 518), (519, 520, 292), (292, 291, 521), (522, 523, 293), (293, 292, 524), (525, 526, 294), (294, 293, 527), (528, 24, 294), (294, 24, 295), (293, 294, 295), (295, 296, 293), (292, 293, 296), (296, 297, 292), (291, 292, 297), (297, 298, 291), (290, 291, 298), (298, 299, 290), (289, 290, 299), (299, 384, 289), (288, 388, 300), (300, 301, 288), (287, 288, 301), (301, 302, 287), (286, 287, 302), (302, 303, 286), (285, 286, 303), (303, 304, 285), (284, 285, 304), (304, 305, 284), (0, 284, 305), (0, 305, 306), (305, 304, 307), (307, 306, 305), (304, 303, 308), (308, 307, 304), (303, 302, 309), (309, 308, 303), (302, 301, 310), (310, 309, 302), (301, 300, 311), (311, 310, 301), (384, 299, 312), (312, 377, 384), (299, 298, 313), (313, 312, 299), (298, 297, 314), (314, 313, 298), (297, 296, 315), (315, 314, 297), (296, 295, 316), (316, 315, 296), (295, 24, 316), (316, 24, 317), (315, 316, 317), (317, 318, 315), (314, 315, 318), (318, 319, 314), (313, 314, 319), (319, 320, 313), (312, 313, 320), (320, 321, 312), (377, 312, 321), (321, 376, 377), (310, 311, 322), (322, 323, 310), (309, 310, 323), (323, 324, 309), (308, 309, 324), (324, 325, 308), (307, 308, 325), (325, 326, 307), (306, 307, 326), (326, 327, 306), (0, 306, 327), (0, 327, 328), (327, 326, 329), (329, 328, 327), (326, 325, 330), (330, 329, 326), (325, 324, 331), (331, 330, 325), (324, 323, 332), (332, 331, 324), (323, 322, 333), (333, 332, 323), (376, 321, 334), (334, 369, 376), (321, 320, 335), (335, 334, 321), (320, 319, 336), (336, 335, 320), (319, 318, 337), (337, 336, 319), (318, 317, 338), (338, 337, 318), (317, 24, 338), (338, 24, 339), (337, 338, 339), (339, 340, 337), (336, 337, 340), (340, 341, 336), (335, 336, 341), (341, 342, 335), (334, 335, 342), (342, 343, 334), (369, 334, 343), (343, 368, 369), (332, 333, 364), (364, 344, 332), (331, 332, 344), (344, 345, 331), (330, 331, 345), (345, 346, 330), (329, 330, 346), (346, 347, 329), (328, 329, 347), (347, 348, 328), (0, 328, 348), (0, 348, 349), (348, 347, 350), (350, 349, 348), (347, 346, 351), (351, 350, 347), (346, 345, 352), (352, 351, 346), (345, 344, 353), (353, 352, 345), (344, 364, 354), (354, 353, 344), (368, 343, 355), (355, 360, 368), (343, 342, 356), (356, 355, 343), (342, 341, 357), (357, 356, 342), (341, 340, 358), (358, 357, 341), (340, 339, 359), (359, 358, 340), (339, 24, 359), (367, 529, 530), (531, 361, 367), (366, 367, 361), (361, 362, 366), (365, 366, 362), (362, 363, 365), (532, 365, 363), (363, 533, 534), (535, 372, 365), (365, 536, 537), (372, 371, 366), (366, 365, 372), (371, 370, 367), (367, 366, 371), (370, 538, 539), (540, 367, 370), (375, 541, 542), (543, 370, 375), (374, 375, 370), (370, 371, 374), (373, 374, 371), (371, 372, 373), (544, 373, 372), (372, 545, 546), (547, 380, 373), (373, 548, 549), (380, 379, 374), (374, 373, 380), (379, 378, 375), (375, 374, 379), (378, 550, 551), (552, 375, 378), (383, 553, 554), (555, 378, 383), (382, 383, 378), (378, 379, 382), (381, 382, 379), (379, 380, 381), (556, 381, 380), (380, 557, 558), (559, 387, 381), (381, 560, 561), (387, 386, 382), (382, 381, 387), (386, 385, 383), (383, 382, 386), (385, 562, 563), (564, 383, 385), (392, 565, 566), (567, 385, 392), (391, 392, 385), (385, 386, 391), (390, 391, 386), (386, 387, 390), (568, 390, 387), (387, 569, 570), (571, 395, 390), (390, 572, 573), (395, 394, 391), (391, 390, 395), (394, 393, 392), (392, 391, 394), (393, 574, 575), (576, 392, 393), (398, 577, 578), (579, 393, 398), (397, 398, 393), (393, 394, 397), (396, 397, 394), (394, 395, 396), (580, 396, 395), (395, 581, 582), (583, 402, 396), (396, 584, 585), (402, 401, 397), (397, 396, 402), (401, 400, 398), (398, 397, 401), (400, 586, 587), (588, 398, 400), (406, 589, 590), (591, 400, 406), (405, 406, 400), (400, 401, 405), (404, 405, 401), (401, 402, 404), (592, 404, 402), (402, 593, 594), (595, 409, 404), (404, 596, 597), (409, 408, 405), (405, 404, 409), (408, 407, 406), (406, 405, 408), (407, 598, 599), (600, 406, 407), (413, 601, 602), (603, 407, 413), (412, 413, 407), (407, 408, 412), (411, 412, 408), (408, 409, 411), (604, 411, 409), (409, 605, 606), (607, 417, 411), (411, 608, 609), (417, 416, 412), (412, 411, 417), (416, 415, 413), (413, 412, 416), (415, 610, 611), (612, 413, 415), (420, 613, 614), (615, 415, 420), (419, 420, 415), (415, 416, 419), (418, 419, 416), (416, 417, 418), (616, 418, 417), (417, 617, 618), (619, 424, 418), (418, 620, 621), (424, 423, 419), (419, 418, 424), (423, 422, 420), (420, 419, 423), (422, 622, 623), (624, 420, 422), (428, 625, 626), (627, 422, 428), (427, 428, 422), (422, 423, 427), (426, 427, 423), (423, 424, 426), (628, 426, 424), (424, 629, 630), (631, 433, 426), (426, 632, 633), (433, 432, 427), (427, 426, 433), (432, 431, 428), (428, 427, 432), (431, 634, 635), (636, 428, 431), (437, 637, 638), (639, 431, 437), (436, 437, 431), (431, 432, 436), (435, 436, 432), (432, 433, 435), (640, 435, 433), (433, 641, 642), (643, 440, 435), (435, 644, 645), (440, 439, 436), (436, 435, 440), (439, 438, 437), (437, 436, 439), (438, 646, 647), (648, 437, 438), (445, 649, 650), (651, 438, 445), (444, 445, 438), (438, 439, 444), (443, 444, 439), (439, 440, 443), (652, 443, 440), (440, 653, 654), (655, 449, 443), (443, 656, 657), (449, 448, 444), (444, 443, 449), (448, 447, 445), (445, 444, 448), (447, 658, 659), (660, 445, 447), (452, 661, 662), (663, 447, 452), (451, 452, 447), (447, 448, 451), (450, 451, 448), (448, 449, 450), (664, 450, 449), (449, 665, 666), (667, 456, 450), (450, 668, 669), (456, 455, 451), (451, 450, 456), (455, 454, 452), (452, 451, 455), (454, 670, 671), (672, 452, 454), (460, 673, 674), (675, 454, 460), (459, 460, 454), (454, 455, 459), (458, 459, 455), (455, 456, 458), (676, 458, 456), (456, 677, 678), (679, 463, 458), (458, 680, 681), (463, 462, 459), (459, 458, 463), (462, 461, 460), (460, 459, 462), (461, 682, 683), (684, 460, 461), (467, 685, 686), (687, 461, 467), (466, 467, 461), (461, 462, 466), (465, 466, 462), (462, 463, 465), (688, 465, 463), (463, 689, 690), (691, 470, 465), (465, 692, 693), (470, 469, 466), (466, 465, 470), (469, 468, 467), (467, 466, 469), (468, 694, 695), (696, 467, 468), (474, 697, 698), (699, 468, 474), (473, 474, 468), (468, 469, 473), (472, 473, 469), (469, 470, 472), (700, 472, 470), (470, 701, 702), (703, 477, 472), (472, 704, 705), (477, 476, 473), (473, 472, 477), (476, 475, 474), (474, 473, 476), (475, 706, 707), (708, 474, 475), (480, 709, 710), (711, 712, 480), (479, 480, 713), (714, 715, 479), (478, 479, 716), (717, 718, 478), (719, 478, 720), (721, 722, 723), (724, 363, 478), (478, 725, 726), (363, 362, 479), (479, 478, 363), (362, 361, 480), (480, 479, 362), (361, 727, 728), (729, 480, 361)])
_uv = me_sphere.uv_layers.new(name='UVMap')
_uv.uv.foreach_set('vector', [0.05423, 0.1568, 0.0364, 0.1499, 0.05488, 0.1522, 0.0747, 0.1635, 0.05423, 0.1568, 0.05488, 0.1522, 0.05488, 0.1522, 0.07598, 0.1545, 0.0747, 0.1635, 0.09704, 0.1697, 0.0747, 0.1635, 0.07598, 0.1545, 0.07598, 0.1545, 0.09888, 0.1566, 0.09704, 0.1697, 0.1204, 0.1751, 0.09704, 0.1697, 0.09888, 0.1566, 0.09888, 0.1566, 0.1227, 0.1584, 0.1204, 0.1751, 0.1438, 0.1795, 0.1204, 0.1751, 0.1227, 0.1584, 0.1227, 0.1584, 0.1466, 0.1599, 0.1438, 0.1795, 0.1658, 0.1823, 0.1438, 0.1795, 0.1466, 0.1599, 0.1466, 0.1599, 0.1688, 0.1609, 0.1658, 0.1823, 0.5373, 0.268, 0.4993, 0.268, 0.5006, 0.2318, 0.5006, 0.2318, 0.539, 0.2355, 0.5373, 0.268, 0.5752, 0.268, 0.5373, 0.268, 0.539, 0.2355, 0.539, 0.2355, 0.5771, 0.2404, 0.5752, 0.268, 0.6132, 0.268, 0.5752, 0.268, 0.5771, 0.2404, 0.5771, 0.2404, 0.615, 0.2463, 0.6132, 0.268, 0.6512, 0.268, 0.6132, 0.268, 0.615, 0.2463, 0.615, 0.2463, 0.6525, 0.2531, 0.6512, 0.268, 0.6892, 0.268, 0.6512, 0.268, 0.6525, 0.2531, 0.6525, 0.2531, 0.6899, 0.2604, 0.6892, 0.268, 0.7272, 0.268, 0.6892, 0.268, 0.6899, 0.2604, 0.7272, 0.268, 0.6899, 0.2604, 0.692, 0.2531, 0.6899, 0.2604, 0.6525, 0.2531, 0.6565, 0.2386, 0.6565, 0.2386, 0.692, 0.2531, 0.6899, 0.2604, 0.6525, 0.2531, 0.615, 0.2463, 0.6202, 0.2252, 0.6202, 0.2252, 0.6565, 0.2386, 0.6525, 0.2531, 0.615, 0.2463, 0.5771, 0.2404, 0.5829, 0.2133, 0.5829, 0.2133, 0.6202, 0.2252, 0.615, 0.2463, 0.5771, 0.2404, 0.539, 0.2355, 0.5444, 0.2033, 0.5444, 0.2033, 0.5829, 0.2133, 0.5771, 0.2404, 0.539, 0.2355, 0.5006, 0.2318, 0.5048, 0.1958, 0.5048, 0.1958, 0.5444, 0.2033, 0.539, 0.2355, 0.1688, 0.1609, 0.1466, 0.1599, 0.1466, 0.1399, 0.1466, 0.1399, 0.1688, 0.139, 0.1688, 0.1609, 0.1466, 0.1599, 0.1227, 0.1584, 0.1227, 0.1414, 0.1227, 0.1414, 0.1466, 0.1399, 0.1466, 0.1599, 0.1227, 0.1584, 0.09888, 0.1566, 0.09889, 0.1432, 0.09889, 0.1432, 0.1227, 0.1414, 0.1227, 0.1584, 0.09888, 0.1566, 0.07598, 0.1545, 0.07598, 0.1453, 0.07598, 0.1453, 0.09889, 0.1432, 0.09888, 0.1566, 0.07598, 0.1545, 0.05488, 0.1522, 0.05488, 0.1475, 0.05488, 0.1475, 0.07598, 0.1453, 0.07598, 0.1545, 0.05488, 0.1522, 0.0364, 0.1499, 0.05488, 0.1475, 0.05488, 0.1475, 0.0364, 0.1499, 0.05424, 0.1429, 0.07598, 0.1453, 0.05488, 0.1475, 0.05424, 0.1429, 0.05424, 0.1429, 0.07472, 0.1363, 0.07598, 0.1453, 0.09889, 0.1432, 0.07598, 0.1453, 0.07472, 0.1363, 0.07472, 0.1363, 0.09706, 0.1301, 0.09889, 0.1432, 0.1227, 0.1414, 0.09889, 0.1432, 0.09706, 0.1301, 0.09706, 0.1301, 0.1204, 0.1248, 0.1227, 0.1414, 0.1466, 0.1399, 0.1227, 0.1414, 0.1204, 0.1248, 0.1204, 0.1248, 0.1438, 0.1204, 0.1466, 0.1399, 0.1688, 0.139, 0.1466, 0.1399, 0.1438, 0.1204, 0.1438, 0.1204, 0.1658, 0.1176, 0.1688, 0.139, 0.5444, 0.2033, 0.5048, 0.1958, 0.5127, 0.1603, 0.5127, 0.1603, 0.5543, 0.1721, 0.5444, 0.2033, 0.5829, 0.2133, 0.5444, 0.2033, 0.5543, 0.1721, 0.5543, 0.1721, 0.593, 0.1874, 0.5829, 0.2133, 0.6202, 0.2252, 0.5829, 0.2133, 0.593, 0.1874, 0.593, 0.1874, 0.6291, 0.2053, 0.6202, 0.2252, 0.6565, 0.2386, 0.6202, 0.2252, 0.6291, 0.2053, 0.6291, 0.2053, 0.663, 0.2252, 0.6565, 0.2386, 0.692, 0.2531, 0.6565, 0.2386, 0.663, 0.2252, 0.663, 0.2252, 0.6955, 0.2463, 0.692, 0.2531, 0.7272, 0.268, 0.692, 0.2531, 0.6955, 0.2463, 0.7272, 0.268, 0.6955, 0.2463, 0.7002, 0.2404, 0.6955, 0.2463, 0.663, 0.2252, 0.6721, 0.2133, 0.6721, 0.2133, 0.7002, 0.2404, 0.6955, 0.2463, 0.663, 0.2252, 0.6291, 0.2053, 0.6418, 0.1874, 0.6418, 0.1874, 0.6721, 0.2133, 0.663, 0.2252, 0.6291, 0.2053, 0.593, 0.1874, 0.6081, 0.1634, 0.6081, 0.1634, 0.6418, 0.1874, 0.6291, 0.2053, 0.593, 0.1874, 0.5543, 0.1721, 0.5698, 0.1425, 0.5698, 0.1425, 0.6081, 0.1634, 0.593, 0.1874, 0.5543, 0.1721, 0.5127, 0.1603, 0.5258, 0.1258, 0.5258, 0.1258, 0.5698, 0.1425, 0.5543, 0.1721, 0.1658, 0.1176, 0.1438, 0.1204, 0.1384, 0.1019, 0.1384, 0.1019, 0.1599, 0.09742, 0.1658, 0.1176, 0.1438, 0.1204, 0.1204, 0.1248, 0.1158, 0.1091, 0.1158, 0.1091, 0.1384, 0.1019, 0.1438, 0.1204, 0.1204, 0.1248, 0.09706, 0.1301, 0.09345, 0.1178, 0.09345, 0.1178, 0.1158, 0.1091, 0.1204, 0.1248, 0.09706, 0.1301, 0.07472, 0.1363, 0.07224, 0.1278, 0.07224, 0.1278, 0.09345, 0.1178, 0.09706, 0.1301, 0.07472, 0.1363, 0.05424, 0.1429, 0.05297, 0.1386, 0.05297, 0.1386, 0.07224, 0.1278, 0.07472, 0.1363, 0.05424, 0.1429, 0.0364, 0.1499, 0.05297, 0.1386, 0.05297, 0.1386, 0.0364, 0.1499, 0.05113, 0.1347, 0.07224, 0.1278, 0.05297, 0.1386, 0.05113, 0.1347, 0.05113, 0.1347, 0.06863, 0.1201, 0.07224, 0.1278, 0.09345, 0.1178, 0.07224, 0.1278, 0.06863, 0.1201, 0.06863, 0.1201, 0.08822, 0.1067, 0.09345, 0.1178, 0.1158, 0.1091, 0.09345, 0.1178, 0.08822, 0.1067, 0.08822, 0.1067, 0.1091, 0.09495, 0.1158, 0.1091, 0.1384, 0.1019, 0.1158, 0.1091, 0.1091, 0.09495, 0.1091, 0.09495, 0.1306, 0.08529, 0.1384, 0.1019, 0.1599, 0.09742, 0.1384, 0.1019, 0.1306, 0.08529, 0.1306, 0.08529, 0.1513, 0.07925, 0.1599, 0.09742, 0.5698, 0.1425, 0.5258, 0.1258, 0.5472, 0.09305, 0.5472, 0.09305, 0.593, 0.1155, 0.5698, 0.1425, 0.6081, 0.1634, 0.5698, 0.1425, 0.593, 0.1155, 0.593, 0.1155, 0.6291, 0.1425, 0.6081, 0.1634, 0.6418, 0.1874, 0.6081, 0.1634, 0.6291, 0.1425, 0.6291, 0.1425, 0.6584, 0.1721, 0.6418, 0.1874, 0.6721, 0.2133, 0.6418, 0.1874, 0.6584, 0.1721, 0.6584, 0.1721, 0.6834, 0.2033, 0.6721, 0.2133, 0.7002, 0.2404, 0.6721, 0.2133, 0.6834, 0.2033, 0.6834, 0.2033, 0.7059, 0.2355, 0.7002, 0.2404, 0.7272, 0.268, 0.7002, 0.2404, 0.7059, 0.2355, 0.7272, 0.268, 0.7059, 0.2355, 0.7125, 0.2318, 0.7059, 0.2355, 0.6834, 0.2033, 0.6968, 0.1958, 0.6968, 0.1958, 0.7125, 0.2318, 0.7059, 0.2355, 0.6834, 0.2033, 0.6584, 0.1721, 0.6788, 0.1603, 0.6788, 0.1603, 0.6968, 0.1958, 0.6834, 0.2033, 0.6584, 0.1721, 0.6291, 0.1425, 0.6565, 0.1258, 0.6565, 0.1258, 0.6788, 0.1603, 0.6584, 0.1721, 0.6291, 0.1425, 0.593, 0.1155, 0.6266, 0.09305, 0.6266, 0.09305, 0.6565, 0.1258, 0.6291, 0.1425, 0.593, 0.1155, 0.5472, 0.09305, 0.5829, 0.06373, 0.5829, 0.06373, 0.6266, 0.09305, 0.593, 0.1155, 0.1513, 0.07925, 0.1306, 0.08529, 0.1206, 0.07117, 0.1206, 0.07117, 0.1404, 0.0638, 0.1513, 0.07925, 0.1306, 0.08529, 0.1091, 0.09495, 0.1007, 0.08293, 0.1007, 0.08293, 0.1206, 0.07117, 0.1306, 0.08529, 0.1091, 0.09495, 0.08822, 0.1067, 0.08156, 0.09728, 0.08156, 0.09728, 0.1007, 0.08293, 0.1091, 0.09495, 0.08822, 0.1067, 0.06863, 0.1201, 0.06404, 0.1136, 0.06404, 0.1136, 0.08156, 0.09728, 0.08822, 0.1067, 0.06863, 0.1201, 0.05113, 0.1347, 0.04879, 0.1314, 0.04879, 0.1314, 0.06404, 0.1136, 0.06863, 0.1201, 0.05113, 0.1347, 0.0364, 0.1499, 0.04879, 0.1314, 0.04879, 0.1314, 0.0364, 0.1499, 0.04604, 0.1288, 0.06404, 0.1136, 0.04879, 0.1314, 0.04604, 0.1288, 0.04604, 0.1288, 0.05864, 0.1085, 0.06404, 0.1136, 0.08156, 0.09728, 0.06404, 0.1136, 0.05864, 0.1085, 0.05864, 0.1085, 0.07372, 0.08986, 0.08156, 0.09728, 0.1007, 0.08293, 0.08156, 0.09728, 0.07372, 0.08986, 0.07372, 0.08986, 0.09069, 0.07349, 0.1007, 0.08293, 0.1206, 0.07117, 0.1007, 0.08293, 0.09069, 0.07349, 0.09069, 0.07349, 0.1089, 0.06006, 0.1206, 0.07117, 0.1404, 0.0638, 0.1206, 0.07117, 0.1089, 0.06006, 0.1089, 0.06006, 0.1276, 0.05167, 0.1404, 0.0638, 0.6266, 0.09305, 0.5829, 0.06373, 0.642, 0.04151, 0.642, 0.04151, 0.6722, 0.07755, 0.6266, 0.09305, 0.6565, 0.1258, 0.6266, 0.09305, 0.6722, 0.07755, 0.6722, 0.07755, 0.6899, 0.1149, 0.6565, 0.1258, 0.6788, 0.1603, 0.6565, 0.1258, 0.6899, 0.1149, 0.6899, 0.1149, 0.7021, 0.1529, 0.6788, 0.1603, 0.6968, 0.1958, 0.6788, 0.1603, 0.7021, 0.1529, 0.7021, 0.1529, 0.7116, 0.1912, 0.6968, 0.1958, 0.7125, 0.2318, 0.6968, 0.1958, 0.7116, 0.1912, 0.7116, 0.1912, 0.7197, 0.2295, 0.7125, 0.2318, 0.7272, 0.268, 0.7125, 0.2318, 0.7197, 0.2295, 0.7272, 0.268, 0.7197, 0.2295, 0.7272, 0.2288, 0.7197, 0.2295, 0.7116, 0.1912, 0.7272, 0.1896, 0.7272, 0.1896, 0.7272, 0.2288, 0.7197, 0.2295, 0.7116, 0.1912, 0.7021, 0.1529, 0.7272, 0.1504, 0.7272, 0.1504, 0.7272, 0.1896, 0.7116, 0.1912, 0.7021, 0.1529, 0.6899, 0.1149, 0.7272, 0.1111, 0.7272, 0.1111, 0.7272, 0.1504, 0.7021, 0.1529, 0.6899, 0.1149, 0.6722, 0.07755, 0.7272, 0.07192, 0.7272, 0.07192, 0.7272, 0.1111, 0.6899, 0.1149, 0.6722, 0.07755, 0.642, 0.04151, 0.7272, 0.03271, 0.7272, 0.03271, 0.7272, 0.07192, 0.6722, 0.07755, 0.1276, 0.05167, 0.1089, 0.06006, 0.09588, 0.05241, 0.09588, 0.05241, 0.1133, 0.0433, 0.1276, 0.05167, 0.1089, 0.06006, 0.09069, 0.07349, 0.07961, 0.06699, 0.07961, 0.06699, 0.09588, 0.05241, 0.1089, 0.06006, 0.09069, 0.07349, 0.07372, 0.08986, 0.06501, 0.08475, 0.06501, 0.08475, 0.07961, 0.06699, 0.09069, 0.07349, 0.07372, 0.08986, 0.05864, 0.1085, 0.05264, 0.105, 0.05264, 0.105, 0.06501, 0.08475, 0.07372, 0.08986, 0.05864, 0.1085, 0.04604, 0.1288, 0.04298, 0.127, 0.04298, 0.127, 0.05264, 0.105, 0.05864, 0.1085, 0.04604, 0.1288, 0.0364, 0.1499, 0.04298, 0.127, 0.04298, 0.127, 0.0364, 0.1499, 0.03974, 0.1261, 0.05264, 0.105, 0.04298, 0.127, 0.03974, 0.1261, 0.03974, 0.1261, 0.04627, 0.1032, 0.05264, 0.105, 0.06501, 0.08475, 0.05264, 0.105, 0.04627, 0.1032, 0.04627, 0.1032, 0.05576, 0.08214, 0.06501, 0.08475, 0.07961, 0.06699, 0.06501, 0.08475, 0.05576, 0.08214, 0.05576, 0.08214, 0.06784, 0.06367, 0.07961, 0.06699, 0.09588, 0.05241, 0.07961, 0.06699, 0.06784, 0.06367, 0.06784, 0.06367, 0.08204, 0.04851, 0.09588, 0.05241, 0.1133, 0.0433, 0.09588, 0.05241, 0.08204, 0.04851, 0.08204, 0.04851, 0.09821, 0.03903, 0.1133, 0.0433, 0.7272, 0.07192, 0.7272, 0.03271, 0.8124, 0.04151, 0.8124, 0.04151, 0.7822, 0.07755, 0.7272, 0.07192, 0.7272, 0.1111, 0.7272, 0.07192, 0.7822, 0.07755, 0.7822, 0.07755, 0.7645, 0.1149, 0.7272, 0.1111, 0.7272, 0.1504, 0.7272, 0.1111, 0.7645, 0.1149, 0.7645, 0.1149, 0.7523, 0.1529, 0.7272, 0.1504, 0.7272, 0.1896, 0.7272, 0.1504, 0.7523, 0.1529, 0.7523, 0.1529, 0.7428, 0.1912, 0.7272, 0.1896, 0.7272, 0.2288, 0.7272, 0.1896, 0.7428, 0.1912, 0.7428, 0.1912, 0.7347, 0.2295, 0.7272, 0.2288, 0.7272, 0.268, 0.7272, 0.2288, 0.7347, 0.2295, 0.7272, 0.268, 0.7347, 0.2295, 0.7419, 0.2318, 0.7347, 0.2295, 0.7428, 0.1912, 0.7576, 0.1958, 0.7576, 0.1958, 0.7419, 0.2318, 0.7347, 0.2295, 0.7428, 0.1912, 0.7523, 0.1529, 0.7756, 0.1603, 0.7756, 0.1603, 0.7576, 0.1958, 0.7428, 0.1912, 0.7523, 0.1529, 0.7645, 0.1149, 0.7979, 0.1258, 0.7979, 0.1258, 0.7756, 0.1603, 0.7523, 0.1529, 0.7645, 0.1149, 0.7822, 0.07755, 0.8278, 0.09305, 0.8278, 0.09305, 0.7979, 0.1258, 0.7645, 0.1149, 0.7822, 0.07755, 0.8124, 0.04151, 0.8715, 0.06373, 0.8715, 0.06373, 0.8278, 0.09305, 0.7822, 0.07755, 0.2549, 0.03904, 0.2698, 0.04854, 0.2557, 0.04853, 0.2557, 0.04853, 0.2395, 0.03903, 0.2549, 0.03904, 0.2698, 0.04854, 0.2819, 0.0637, 0.2699, 0.0637, 0.2699, 0.0637, 0.2557, 0.04853, 0.2698, 0.04854, 0.2819, 0.0637, 0.2913, 0.08219, 0.2819, 0.08218, 0.2819, 0.08218, 0.2699, 0.0637, 0.2819, 0.0637, 0.2913, 0.08219, 0.2979, 0.1033, 0.2914, 0.1033, 0.2914, 0.1033, 0.2819, 0.08218, 0.2913, 0.08219, 0.2979, 0.1033, 0.3012, 0.1261, 0.2979, 0.1261, 0.2979, 0.1261, 0.2914, 0.1033, 0.2979, 0.1033, 0.03974, 0.1261, 0.0364, 0.1499, 0.03642, 0.1261, 0.2979, 0.1261, 0.3012, 0.1499, 0.2946, 0.1271, 0.2914, 0.1033, 0.2979, 0.1261, 0.2946, 0.1271, 0.2946, 0.1271, 0.285, 0.1051, 0.2914, 0.1033, 0.2819, 0.08218, 0.2914, 0.1033, 0.285, 0.1051, 0.285, 0.1051, 0.2727, 0.08478, 0.2819, 0.08218, 0.2699, 0.0637, 0.2819, 0.08218, 0.2727, 0.08478, 0.2727, 0.08478, 0.2581, 0.06701, 0.2699, 0.0637, 0.2557, 0.04853, 0.2699, 0.0637, 0.2581, 0.06701, 0.2581, 0.06701, 0.2418, 0.05242, 0.2557, 0.04853, 0.2395, 0.03903, 0.2557, 0.04853, 0.2418, 0.05242, 0.2418, 0.05242, 0.2244, 0.04328, 0.2395, 0.03903, 0.8278, 0.09305, 0.8715, 0.06373, 0.9072, 0.09305, 0.9072, 0.09305, 0.8614, 0.1155, 0.8278, 0.09305, 0.7979, 0.1258, 0.8278, 0.09305, 0.8614, 0.1155, 0.8614, 0.1155, 0.8253, 0.1425, 0.7979, 0.1258, 0.7756, 0.1603, 0.7979, 0.1258, 0.8253, 0.1425, 0.8253, 0.1425, 0.796, 0.1721, 0.7756, 0.1603, 0.7576, 0.1958, 0.7756, 0.1603, 0.796, 0.1721, 0.796, 0.1721, 0.771, 0.2033, 0.7576, 0.1958, 0.7419, 0.2318, 0.7576, 0.1958, 0.771, 0.2033, 0.771, 0.2033, 0.7485, 0.2355, 0.7419, 0.2318, 0.7272, 0.268, 0.7419, 0.2318, 0.7485, 0.2355, 0.7272, 0.268, 0.7485, 0.2355, 0.7542, 0.2404, 0.7485, 0.2355, 0.771, 0.2033, 0.7823, 0.2133, 0.7823, 0.2133, 0.7542, 0.2404, 0.7485, 0.2355, 0.771, 0.2033, 0.796, 0.1721, 0.8126, 0.1874, 0.8126, 0.1874, 0.7823, 0.2133, 0.771, 0.2033, 0.796, 0.1721, 0.8253, 0.1425, 0.8463, 0.1634, 0.8463, 0.1634, 0.8126, 0.1874, 0.796, 0.1721, 0.8253, 0.1425, 0.8614, 0.1155, 0.8846, 0.1425, 0.8846, 0.1425, 0.8463, 0.1634, 0.8253, 0.1425, 0.8614, 0.1155, 0.9072, 0.09305, 0.9286, 0.1258, 0.9286, 0.1258, 0.8846, 0.1425, 0.8614, 0.1155, 0.2244, 0.04328, 0.2418, 0.05242, 0.2288, 0.06005, 0.2288, 0.06005, 0.2101, 0.05164, 0.2244, 0.04328, 0.2418, 0.05242, 0.2581, 0.06701, 0.247, 0.0735, 0.247, 0.0735, 0.2288, 0.06005, 0.2418, 0.05242, 0.2581, 0.06701, 0.2727, 0.08478, 0.2639, 0.08988, 0.2639, 0.08988, 0.247, 0.0735, 0.2581, 0.06701, 0.2727, 0.08478, 0.285, 0.1051, 0.279, 0.1086, 0.279, 0.1086, 0.2639, 0.08988, 0.2727, 0.08478, 0.285, 0.1051, 0.2946, 0.1271, 0.2916, 0.1288, 0.2916, 0.1288, 0.279, 0.1086, 0.285, 0.1051, 0.2946, 0.1271, 0.3012, 0.1499, 0.2916, 0.1288, 0.2916, 0.1288, 0.3012, 0.1499, 0.2888, 0.1315, 0.279, 0.1086, 0.2916, 0.1288, 0.2888, 0.1315, 0.2888, 0.1315, 0.2736, 0.1137, 0.279, 0.1086, 0.2639, 0.08988, 0.279, 0.1086, 0.2736, 0.1137, 0.2736, 0.1137, 0.2561, 0.09729, 0.2639, 0.08988, 0.247, 0.0735, 0.2639, 0.08988, 0.2561, 0.09729, 0.2561, 0.09729, 0.237, 0.08293, 0.247, 0.0735, 0.2288, 0.06005, 0.247, 0.0735, 0.237, 0.08293, 0.237, 0.08293, 0.217, 0.07114, 0.2288, 0.06005, 0.2101, 0.05164, 0.2288, 0.06005, 0.217, 0.07114, 0.217, 0.07114, 0.1973, 0.06376, 0.2101, 0.05164, 0.8846, 0.1425, 0.9286, 0.1258, 0.9417, 0.1603, 0.9417, 0.1603, 0.9001, 0.1721, 0.8846, 0.1425, 0.8463, 0.1634, 0.8846, 0.1425, 0.9001, 0.1721, 0.9001, 0.1721, 0.8614, 0.1874, 0.8463, 0.1634, 0.8126, 0.1874, 0.8463, 0.1634, 0.8614, 0.1874, 0.8614, 0.1874, 0.8253, 0.2053, 0.8126, 0.1874, 0.7823, 0.2133, 0.8126, 0.1874, 0.8253, 0.2053, 0.8253, 0.2053, 0.7914, 0.2252, 0.7823, 0.2133, 0.7542, 0.2404, 0.7823, 0.2133, 0.7914, 0.2252, 0.7914, 0.2252, 0.7589, 0.2463, 0.7542, 0.2404, 0.7272, 0.268, 0.7542, 0.2404, 0.7589, 0.2463, 0.7272, 0.268, 0.7589, 0.2463, 0.7624, 0.2531, 0.7589, 0.2463, 0.7914, 0.2252, 0.7979, 0.2386, 0.7979, 0.2386, 0.7624, 0.2531, 0.7589, 0.2463, 0.7914, 0.2252, 0.8253, 0.2053, 0.8342, 0.2252, 0.8342, 0.2252, 0.7979, 0.2386, 0.7914, 0.2252, 0.8253, 0.2053, 0.8614, 0.1874, 0.8715, 0.2133, 0.8715, 0.2133, 0.8342, 0.2252, 0.8253, 0.2053, 0.8614, 0.1874, 0.9001, 0.1721, 0.91, 0.2033, 0.91, 0.2033, 0.8715, 0.2133, 0.8614, 0.1874, 0.9001, 0.1721, 0.9417, 0.1603, 0.9496, 0.1958, 0.9496, 0.1958, 0.91, 0.2033, 0.9001, 0.1721, 0.1973, 0.06376, 0.217, 0.07114, 0.2071, 0.08526, 0.2071, 0.08526, 0.1863, 0.0792, 0.1973, 0.06376, 0.217, 0.07114, 0.237, 0.08293, 0.2285, 0.09494, 0.2285, 0.09494, 0.2071, 0.08526, 0.217, 0.07114, 0.237, 0.08293, 0.2561, 0.09729, 0.2494, 0.1067, 0.2494, 0.1067, 0.2285, 0.09494, 0.237, 0.08293, 0.2561, 0.09729, 0.2736, 0.1137, 0.269, 0.1202, 0.269, 0.1202, 0.2494, 0.1067, 0.2561, 0.09729, 0.2736, 0.1137, 0.2888, 0.1315, 0.2865, 0.1348, 0.2865, 0.1348, 0.269, 0.1202, 0.2736, 0.1137, 0.2888, 0.1315, 0.3012, 0.1499, 0.2865, 0.1348, 0.2865, 0.1348, 0.3012, 0.1499, 0.2846, 0.1387, 0.269, 0.1202, 0.2865, 0.1348, 0.2846, 0.1387, 0.2846, 0.1387, 0.2654, 0.1278, 0.269, 0.1202, 0.2494, 0.1067, 0.269, 0.1202, 0.2654, 0.1278, 0.2654, 0.1278, 0.2442, 0.1178, 0.2494, 0.1067, 0.2285, 0.09494, 0.2494, 0.1067, 0.2442, 0.1178, 0.2442, 0.1178, 0.2218, 0.1091, 0.2285, 0.09494, 0.2071, 0.08526, 0.2285, 0.09494, 0.2218, 0.1091, 0.2218, 0.1091, 0.1992, 0.1019, 0.2071, 0.08526, 0.1863, 0.0792, 0.2071, 0.08526, 0.1992, 0.1019, 0.1992, 0.1019, 0.1778, 0.09736, 0.1863, 0.0792, 0.91, 0.2033, 0.9496, 0.1958, 0.9538, 0.2318, 0.9538, 0.2318, 0.9154, 0.2355, 0.91, 0.2033, 0.8715, 0.2133, 0.91, 0.2033, 0.9154, 0.2355, 0.9154, 0.2355, 0.8773, 0.2404, 0.8715, 0.2133, 0.8342, 0.2252, 0.8715, 0.2133, 0.8773, 0.2404, 0.8773, 0.2404, 0.8394, 0.2463, 0.8342, 0.2252, 0.7979, 0.2386, 0.8342, 0.2252, 0.8394, 0.2463, 0.8394, 0.2463, 0.8019, 0.2531, 0.7979, 0.2386, 0.7624, 0.2531, 0.7979, 0.2386, 0.8019, 0.2531, 0.8019, 0.2531, 0.7645, 0.2604, 0.7624, 0.2531, 0.7272, 0.268, 0.7624, 0.2531, 0.7645, 0.2604, 0.7272, 0.268, 0.7645, 0.2604, 0.7652, 0.268, 0.7645, 0.2604, 0.8019, 0.2531, 0.8032, 0.268, 0.8032, 0.268, 0.7652, 0.268, 0.7645, 0.2604, 0.8019, 0.2531, 0.8394, 0.2463, 0.8412, 0.268, 0.8412, 0.268, 0.8032, 0.268, 0.8019, 0.2531, 0.8394, 0.2463, 0.8773, 0.2404, 0.8792, 0.268, 0.8792, 0.268, 0.8412, 0.268, 0.8394, 0.2463, 0.8773, 0.2404, 0.9154, 0.2355, 0.9171, 0.268, 0.9171, 0.268, 0.8792, 0.268, 0.8773, 0.2404, 0.9154, 0.2355, 0.9538, 0.2318, 0.9551, 0.268, 0.9551, 0.268, 0.9171, 0.268, 0.9154, 0.2355, 0.1778, 0.09736, 0.1992, 0.1019, 0.1938, 0.1203, 0.1938, 0.1203, 0.1718, 0.1175, 0.1778, 0.09736, 0.1992, 0.1019, 0.2218, 0.1091, 0.2172, 0.1247, 0.2172, 0.1247, 0.1938, 0.1203, 0.1992, 0.1019, 0.2218, 0.1091, 0.2442, 0.1178, 0.2406, 0.1301, 0.2406, 0.1301, 0.2172, 0.1247, 0.2218, 0.1091, 0.2442, 0.1178, 0.2654, 0.1278, 0.2629, 0.1363, 0.2629, 0.1363, 0.2406, 0.1301, 0.2442, 0.1178, 0.2654, 0.1278, 0.2846, 0.1387, 0.2834, 0.143, 0.2834, 0.143, 0.2629, 0.1363, 0.2654, 0.1278, 0.2846, 0.1387, 0.3012, 0.1499, 0.2834, 0.143, 0.2834, 0.143, 0.3012, 0.1499, 0.2827, 0.1476, 0.2629, 0.1363, 0.2834, 0.143, 0.2827, 0.1476, 0.2827, 0.1476, 0.2616, 0.1453, 0.2629, 0.1363, 0.2406, 0.1301, 0.2629, 0.1363, 0.2616, 0.1453, 0.2616, 0.1453, 0.2387, 0.1432, 0.2406, 0.1301, 0.2172, 0.1247, 0.2406, 0.1301, 0.2387, 0.1432, 0.2387, 0.1432, 0.2149, 0.1414, 0.2172, 0.1247, 0.1938, 0.1203, 0.2172, 0.1247, 0.2149, 0.1414, 0.2149, 0.1414, 0.191, 0.1399, 0.1938, 0.1203, 0.1718, 0.1175, 0.1938, 0.1203, 0.191, 0.1399, 0.191, 0.1399, 0.1688, 0.1389, 0.1718, 0.1175, 0.9171, 0.268, 0.9551, 0.268, 0.9538, 0.3042, 0.9538, 0.3042, 0.9154, 0.3005, 0.9171, 0.268, 0.8792, 0.268, 0.9171, 0.268, 0.9154, 0.3005, 0.9154, 0.3005, 0.8773, 0.2956, 0.8792, 0.268, 0.8412, 0.268, 0.8792, 0.268, 0.8773, 0.2956, 0.8773, 0.2956, 0.8394, 0.2897, 0.8412, 0.268, 0.8032, 0.268, 0.8412, 0.268, 0.8394, 0.2897, 0.8394, 0.2897, 0.8019, 0.2829, 0.8032, 0.268, 0.7652, 0.268, 0.8032, 0.268, 0.8019, 0.2829, 0.8019, 0.2829, 0.7645, 0.2756, 0.7652, 0.268, 0.7272, 0.268, 0.7652, 0.268, 0.7645, 0.2756, 0.7272, 0.268, 0.7645, 0.2756, 0.7624, 0.2829, 0.7645, 0.2756, 0.8019, 0.2829, 0.7979, 0.2974, 0.7979, 0.2974, 0.7624, 0.2829, 0.7645, 0.2756, 0.8019, 0.2829, 0.8394, 0.2897, 0.8342, 0.3108, 0.8342, 0.3108, 0.7979, 0.2974, 0.8019, 0.2829, 0.8394, 0.2897, 0.8773, 0.2956, 0.8715, 0.3227, 0.8715, 0.3227, 0.8342, 0.3108, 0.8394, 0.2897, 0.8773, 0.2956, 0.9154, 0.3005, 0.91, 0.3327, 0.91, 0.3327, 0.8715, 0.3227, 0.8773, 0.2956, 0.9154, 0.3005, 0.9538, 0.3042, 0.9496, 0.3402, 0.9496, 0.3402, 0.91, 0.3327, 0.9154, 0.3005, 0.1688, 0.1389, 0.191, 0.1399, 0.191, 0.1599, 0.191, 0.1599, 0.1688, 0.1608, 0.1688, 0.1389, 0.191, 0.1399, 0.2149, 0.1414, 0.2149, 0.1584, 0.2149, 0.1584, 0.191, 0.1599, 0.191, 0.1399, 0.2149, 0.1414, 0.2387, 0.1432, 0.2387, 0.1566, 0.2387, 0.1566, 0.2149, 0.1584, 0.2149, 0.1414, 0.2387, 0.1432, 0.2616, 0.1453, 0.2616, 0.1545, 0.2616, 0.1545, 0.2387, 0.1566, 0.2387, 0.1432, 0.2616, 0.1453, 0.2827, 0.1476, 0.2827, 0.1523, 0.2827, 0.1523, 0.2616, 0.1545, 0.2616, 0.1453, 0.2827, 0.1476, 0.3012, 0.1499, 0.2827, 0.1523, 0.2827, 0.1523, 0.3012, 0.1499, 0.2834, 0.1569, 0.2616, 0.1545, 0.2827, 0.1523, 0.2834, 0.1569, 0.2834, 0.1569, 0.2629, 0.1635, 0.2616, 0.1545, 0.2387, 0.1566, 0.2616, 0.1545, 0.2629, 0.1635, 0.2629, 0.1635, 0.2405, 0.1697, 0.2387, 0.1566, 0.2149, 0.1584, 0.2387, 0.1566, 0.2405, 0.1697, 0.2405, 0.1697, 0.2172, 0.175, 0.2149, 0.1584, 0.191, 0.1599, 0.2149, 0.1584, 0.2172, 0.175, 0.2172, 0.175, 0.1938, 0.1795, 0.191, 0.1599, 0.1688, 0.1608, 0.191, 0.1599, 0.1938, 0.1795, 0.1938, 0.1795, 0.1718, 0.1822, 0.1688, 0.1608, 0.91, 0.3327, 0.9496, 0.3402, 0.9417, 0.3757, 0.9417, 0.3757, 0.9001, 0.3639, 0.91, 0.3327, 0.8715, 0.3227, 0.91, 0.3327, 0.9001, 0.3639, 0.9001, 0.3639, 0.8614, 0.3486, 0.8715, 0.3227, 0.8342, 0.3108, 0.8715, 0.3227, 0.8614, 0.3486, 0.8614, 0.3486, 0.8253, 0.3307, 0.8342, 0.3108, 0.7979, 0.2974, 0.8342, 0.3108, 0.8253, 0.3307, 0.8253, 0.3307, 0.7914, 0.3108, 0.7979, 0.2974, 0.7624, 0.2829, 0.7979, 0.2974, 0.7914, 0.3108, 0.7914, 0.3108, 0.7589, 0.2897, 0.7624, 0.2829, 0.7272, 0.268, 0.7624, 0.2829, 0.7589, 0.2897, 0.7272, 0.268, 0.7589, 0.2897, 0.7542, 0.2956, 0.7589, 0.2897, 0.7914, 0.3108, 0.7823, 0.3227, 0.7823, 0.3227, 0.7542, 0.2956, 0.7589, 0.2897, 0.7914, 0.3108, 0.8253, 0.3307, 0.8126, 0.3486, 0.8126, 0.3486, 0.7823, 0.3227, 0.7914, 0.3108, 0.8253, 0.3307, 0.8614, 0.3486, 0.8463, 0.3726, 0.8463, 0.3726, 0.8126, 0.3486, 0.8253, 0.3307, 0.8614, 0.3486, 0.9001, 0.3639, 0.8846, 0.3935, 0.8846, 0.3935, 0.8463, 0.3726, 0.8614, 0.3486, 0.9001, 0.3639, 0.9417, 0.3757, 0.9286, 0.4102, 0.9286, 0.4102, 0.8846, 0.3935, 0.9001, 0.3639, 0.1718, 0.1822, 0.1938, 0.1795, 0.1992, 0.1979, 0.1992, 0.1979, 0.1777, 0.2024, 0.1718, 0.1822, 0.1938, 0.1795, 0.2172, 0.175, 0.2218, 0.1907, 0.2218, 0.1907, 0.1992, 0.1979, 0.1938, 0.1795, 0.2172, 0.175, 0.2405, 0.1697, 0.2441, 0.182, 0.2441, 0.182, 0.2218, 0.1907, 0.2172, 0.175, 0.2405, 0.1697, 0.2629, 0.1635, 0.2654, 0.172, 0.2654, 0.172, 0.2441, 0.182, 0.2405, 0.1697, 0.2629, 0.1635, 0.2834, 0.1569, 0.2846, 0.1612, 0.2846, 0.1612, 0.2654, 0.172, 0.2629, 0.1635, 0.2834, 0.1569, 0.3012, 0.1499, 0.2846, 0.1612, 0.2846, 0.1612, 0.3012, 0.1499, 0.2865, 0.1651, 0.2654, 0.172, 0.2846, 0.1612, 0.2865, 0.1651, 0.2865, 0.1651, 0.269, 0.1797, 0.2654, 0.172, 0.2441, 0.182, 0.2654, 0.172, 0.269, 0.1797, 0.269, 0.1797, 0.2494, 0.1931, 0.2441, 0.182, 0.2218, 0.1907, 0.2441, 0.182, 0.2494, 0.1931, 0.2494, 0.1931, 0.2285, 0.2049, 0.2218, 0.1907, 0.1992, 0.1979, 0.2218, 0.1907, 0.2285, 0.2049, 0.2285, 0.2049, 0.207, 0.2145, 0.1992, 0.1979, 0.1777, 0.2024, 0.1992, 0.1979, 0.207, 0.2145, 0.207, 0.2145, 0.1863, 0.2206, 0.1777, 0.2024, 0.8846, 0.3935, 0.9286, 0.4102, 0.9072, 0.443, 0.9072, 0.443, 0.8614, 0.4205, 0.8846, 0.3935, 0.8463, 0.3726, 0.8846, 0.3935, 0.8614, 0.4205, 0.8614, 0.4205, 0.8253, 0.3935, 0.8463, 0.3726, 0.8126, 0.3486, 0.8463, 0.3726, 0.8253, 0.3935, 0.8253, 0.3935, 0.796, 0.3639, 0.8126, 0.3486, 0.7823, 0.3227, 0.8126, 0.3486, 0.796, 0.3639, 0.796, 0.3639, 0.771, 0.3327, 0.7823, 0.3227, 0.7542, 0.2956, 0.7823, 0.3227, 0.771, 0.3327, 0.771, 0.3327, 0.7485, 0.3005, 0.7542, 0.2956, 0.7272, 0.268, 0.7542, 0.2956, 0.7485, 0.3005, 0.7272, 0.268, 0.7485, 0.3005, 0.7419, 0.3042, 0.7485, 0.3005, 0.771, 0.3327, 0.7576, 0.3402, 0.7576, 0.3402, 0.7419, 0.3042, 0.7485, 0.3005, 0.771, 0.3327, 0.796, 0.3639, 0.7756, 0.3757, 0.7756, 0.3757, 0.7576, 0.3402, 0.771, 0.3327, 0.796, 0.3639, 0.8253, 0.3935, 0.7979, 0.4102, 0.7979, 0.4102, 0.7756, 0.3757, 0.796, 0.3639, 0.8253, 0.3935, 0.8614, 0.4205, 0.8278, 0.443, 0.8278, 0.443, 0.7979, 0.4102, 0.8253, 0.3935, 0.8614, 0.4205, 0.9072, 0.443, 0.8715, 0.4723, 0.8715, 0.4723, 0.8278, 0.443, 0.8614, 0.4205, 0.1863, 0.2206, 0.207, 0.2145, 0.217, 0.2286, 0.217, 0.2286, 0.1972, 0.236, 0.1863, 0.2206, 0.207, 0.2145, 0.2285, 0.2049, 0.2369, 0.2169, 0.2369, 0.2169, 0.217, 0.2286, 0.207, 0.2145, 0.2285, 0.2049, 0.2494, 0.1931, 0.256, 0.2025, 0.256, 0.2025, 0.2369, 0.2169, 0.2285, 0.2049, 0.2494, 0.1931, 0.269, 0.1797, 0.2736, 0.1862, 0.2736, 0.1862, 0.256, 0.2025, 0.2494, 0.1931, 0.269, 0.1797, 0.2865, 0.1651, 0.2888, 0.1684, 0.2888, 0.1684, 0.2736, 0.1862, 0.269, 0.1797, 0.2865, 0.1651, 0.3012, 0.1499, 0.2888, 0.1684, 0.2888, 0.1684, 0.3012, 0.1499, 0.2916, 0.171, 0.2736, 0.1862, 0.2888, 0.1684, 0.2916, 0.171, 0.2916, 0.171, 0.279, 0.1913, 0.2736, 0.1862, 0.256, 0.2025, 0.2736, 0.1862, 0.279, 0.1913, 0.279, 0.1913, 0.2639, 0.21, 0.256, 0.2025, 0.2369, 0.2169, 0.256, 0.2025, 0.2639, 0.21, 0.2639, 0.21, 0.2469, 0.2263, 0.2369, 0.2169, 0.217, 0.2286, 0.2369, 0.2169, 0.2469, 0.2263, 0.2469, 0.2263, 0.2287, 0.2397, 0.217, 0.2286, 0.1972, 0.236, 0.217, 0.2286, 0.2287, 0.2397, 0.2287, 0.2397, 0.21, 0.2481, 0.1972, 0.236, 0.8278, 0.443, 0.8715, 0.4723, 0.8124, 0.4945, 0.8124, 0.4945, 0.7822, 0.4585, 0.8278, 0.443, 0.7979, 0.4102, 0.8278, 0.443, 0.7822, 0.4585, 0.7822, 0.4585, 0.7645, 0.4211, 0.7979, 0.4102, 0.7756, 0.3757, 0.7979, 0.4102, 0.7645, 0.4211, 0.7645, 0.4211, 0.7523, 0.3831, 0.7756, 0.3757, 0.7576, 0.3402, 0.7756, 0.3757, 0.7523, 0.3831, 0.7523, 0.3831, 0.7428, 0.3448, 0.7576, 0.3402, 0.7419, 0.3042, 0.7576, 0.3402, 0.7428, 0.3448, 0.7428, 0.3448, 0.7347, 0.3065, 0.7419, 0.3042, 0.7272, 0.268, 0.7419, 0.3042, 0.7347, 0.3065, 0.7272, 0.268, 0.7347, 0.3065, 0.7272, 0.3072, 0.7347, 0.3065, 0.7428, 0.3448, 0.7272, 0.3464, 0.7272, 0.3464, 0.7272, 0.3072, 0.7347, 0.3065, 0.7428, 0.3448, 0.7523, 0.3831, 0.7272, 0.3856, 0.7272, 0.3856, 0.7272, 0.3464, 0.7428, 0.3448, 0.7523, 0.3831, 0.7645, 0.4211, 0.7272, 0.4249, 0.7272, 0.4249, 0.7272, 0.3856, 0.7523, 0.3831, 0.7645, 0.4211, 0.7822, 0.4585, 0.7272, 0.4641, 0.7272, 0.4641, 0.7272, 0.4249, 0.7645, 0.4211, 0.7822, 0.4585, 0.8124, 0.4945, 0.7272, 0.5033, 0.7272, 0.5033, 0.7272, 0.4641, 0.7822, 0.4585, 0.21, 0.2481, 0.2287, 0.2397, 0.2417, 0.2474, 0.2417, 0.2474, 0.2243, 0.2565, 0.21, 0.2481, 0.2287, 0.2397, 0.2469, 0.2263, 0.258, 0.2328, 0.258, 0.2328, 0.2417, 0.2474, 0.2287, 0.2397, 0.2469, 0.2263, 0.2639, 0.21, 0.2726, 0.2151, 0.2726, 0.2151, 0.258, 0.2328, 0.2469, 0.2263, 0.2639, 0.21, 0.279, 0.1913, 0.285, 0.1948, 0.285, 0.1948, 0.2726, 0.2151, 0.2639, 0.21, 0.279, 0.1913, 0.2916, 0.171, 0.2946, 0.1728, 0.2946, 0.1728, 0.285, 0.1948, 0.279, 0.1913, 0.2916, 0.171, 0.3012, 0.1499, 0.2946, 0.1728, 0.2946, 0.1728, 0.3012, 0.1499, 0.2979, 0.1737, 0.285, 0.1948, 0.2946, 0.1728, 0.2979, 0.1737, 0.2979, 0.1737, 0.2913, 0.1966, 0.285, 0.1948, 0.2726, 0.2151, 0.285, 0.1948, 0.2913, 0.1966, 0.2913, 0.1966, 0.2818, 0.2177, 0.2726, 0.2151, 0.258, 0.2328, 0.2726, 0.2151, 0.2818, 0.2177, 0.2818, 0.2177, 0.2698, 0.2361, 0.258, 0.2328, 0.2417, 0.2474, 0.258, 0.2328, 0.2698, 0.2361, 0.2698, 0.2361, 0.2556, 0.2513, 0.2417, 0.2474, 0.2243, 0.2565, 0.2417, 0.2474, 0.2556, 0.2513, 0.2556, 0.2513, 0.2394, 0.2608, 0.2243, 0.2565, 0.7272, 0.4641, 0.7272, 0.5033, 0.642, 0.4945, 0.642, 0.4945, 0.6722, 0.4585, 0.7272, 0.4641, 0.7272, 0.4249, 0.7272, 0.4641, 0.6722, 0.4585, 0.6722, 0.4585, 0.6899, 0.4211, 0.7272, 0.4249, 0.7272, 0.3856, 0.7272, 0.4249, 0.6899, 0.4211, 0.6899, 0.4211, 0.7021, 0.3831, 0.7272, 0.3856, 0.7272, 0.3464, 0.7272, 0.3856, 0.7021, 0.3831, 0.7021, 0.3831, 0.7116, 0.3448, 0.7272, 0.3464, 0.7272, 0.3072, 0.7272, 0.3464, 0.7116, 0.3448, 0.7116, 0.3448, 0.7197, 0.3065, 0.7272, 0.3072, 0.7272, 0.268, 0.7272, 0.3072, 0.7197, 0.3065, 0.7272, 0.268, 0.7197, 0.3065, 0.7125, 0.3042, 0.7197, 0.3065, 0.7116, 0.3448, 0.6968, 0.3402, 0.6968, 0.3402, 0.7125, 0.3042, 0.7197, 0.3065, 0.7116, 0.3448, 0.7021, 0.3831, 0.6788, 0.3757, 0.6788, 0.3757, 0.6968, 0.3402, 0.7116, 0.3448, 0.7021, 0.3831, 0.6899, 0.4211, 0.6565, 0.4102, 0.6565, 0.4102, 0.6788, 0.3757, 0.7021, 0.3831, 0.6899, 0.4211, 0.6722, 0.4585, 0.6266, 0.443, 0.6266, 0.443, 0.6565, 0.4102, 0.6899, 0.4211, 0.6722, 0.4585, 0.642, 0.4945, 0.5829, 0.4723, 0.5829, 0.4723, 0.6266, 0.443, 0.6722, 0.4585, 0.08266, 0.2608, 0.06782, 0.2513, 0.08193, 0.2513, 0.08193, 0.2513, 0.0981, 0.2608, 0.08266, 0.2608, 0.06782, 0.2513, 0.05575, 0.2361, 0.06775, 0.2361, 0.06775, 0.2361, 0.08193, 0.2513, 0.06782, 0.2513, 0.05575, 0.2361, 0.04626, 0.2176, 0.05569, 0.2176, 0.05569, 0.2176, 0.06775, 0.2361, 0.05575, 0.2361, 0.04626, 0.2176, 0.03973, 0.1965, 0.04622, 0.1965, 0.04622, 0.1965, 0.05569, 0.2176, 0.04626, 0.2176, 0.03973, 0.1965, 0.0364, 0.1737, 0.03971, 0.1737, 0.03971, 0.1737, 0.04622, 0.1965, 0.03973, 0.1965, 0.0364, 0.1737, 0.0364, 0.1499, 0.03971, 0.1737, 0.03971, 0.1737, 0.0364, 0.1499, 0.04296, 0.1728, 0.04622, 0.1965, 0.03971, 0.1737, 0.04296, 0.1728, 0.04296, 0.1728, 0.0526, 0.1948, 0.04622, 0.1965, 0.05569, 0.2176, 0.04622, 0.1965, 0.0526, 0.1948, 0.0526, 0.1948, 0.06494, 0.215, 0.05569, 0.2176, 0.06775, 0.2361, 0.05569, 0.2176, 0.06494, 0.215, 0.06494, 0.215, 0.07952, 0.2328, 0.06775, 0.2361, 0.08193, 0.2513, 0.06775, 0.2361, 0.07952, 0.2328, 0.07952, 0.2328, 0.09578, 0.2474, 0.08193, 0.2513, 0.0981, 0.2608, 0.08193, 0.2513, 0.09578, 0.2474, 0.09578, 0.2474, 0.1132, 0.2565, 0.0981, 0.2608, 0.6266, 0.443, 0.5829, 0.4723, 0.5472, 0.443, 0.5472, 0.443, 0.593, 0.4205, 0.6266, 0.443, 0.6565, 0.4102, 0.6266, 0.443, 0.593, 0.4205, 0.593, 0.4205, 0.6291, 0.3935, 0.6565, 0.4102, 0.6788, 0.3757, 0.6565, 0.4102, 0.6291, 0.3935, 0.6291, 0.3935, 0.6584, 0.3639, 0.6788, 0.3757, 0.6968, 0.3402, 0.6788, 0.3757, 0.6584, 0.3639, 0.6584, 0.3639, 0.6834, 0.3327, 0.6968, 0.3402, 0.7125, 0.3042, 0.6968, 0.3402, 0.6834, 0.3327, 0.6834, 0.3327, 0.7059, 0.3005, 0.7125, 0.3042, 0.7272, 0.268, 0.7125, 0.3042, 0.7059, 0.3005, 0.7272, 0.268, 0.7059, 0.3005, 0.7002, 0.2956, 0.7059, 0.3005, 0.6834, 0.3327, 0.6721, 0.3227, 0.6721, 0.3227, 0.7002, 0.2956, 0.7059, 0.3005, 0.6834, 0.3327, 0.6584, 0.3639, 0.6418, 0.3486, 0.6418, 0.3486, 0.6721, 0.3227, 0.6834, 0.3327, 0.6584, 0.3639, 0.6291, 0.3935, 0.6081, 0.3726, 0.6081, 0.3726, 0.6418, 0.3486, 0.6584, 0.3639, 0.6291, 0.3935, 0.593, 0.4205, 0.5698, 0.3935, 0.5698, 0.3935, 0.6081, 0.3726, 0.6291, 0.3935, 0.593, 0.4205, 0.5472, 0.443, 0.5258, 0.4102, 0.5258, 0.4102, 0.5698, 0.3935, 0.593, 0.4205, 0.1132, 0.2565, 0.09578, 0.2474, 0.1088, 0.2398, 0.1088, 0.2398, 0.1275, 0.2482, 0.1132, 0.2565, 0.09578, 0.2474, 0.07952, 0.2328, 0.09062, 0.2263, 0.09062, 0.2263, 0.1088, 0.2398, 0.09578, 0.2474, 0.07952, 0.2328, 0.06494, 0.215, 0.07366, 0.2099, 0.07366, 0.2099, 0.09062, 0.2263, 0.07952, 0.2328, 0.06494, 0.215, 0.0526, 0.1948, 0.0586, 0.1912, 0.0586, 0.1912, 0.07366, 0.2099, 0.06494, 0.215, 0.0526, 0.1948, 0.04296, 0.1728, 0.04602, 0.171, 0.04602, 0.171, 0.0586, 0.1912, 0.0526, 0.1948, 0.04296, 0.1728, 0.0364, 0.1499, 0.04602, 0.171, 0.04602, 0.171, 0.0364, 0.1499, 0.04877, 0.1684, 0.0586, 0.1912, 0.04602, 0.171, 0.04877, 0.1684, 0.04877, 0.1684, 0.064, 0.1861, 0.0586, 0.1912, 0.07366, 0.2099, 0.0586, 0.1912, 0.064, 0.1861, 0.064, 0.1861, 0.0815, 0.2025, 0.07366, 0.2099, 0.09062, 0.2263, 0.07366, 0.2099, 0.0815, 0.2025, 0.0815, 0.2025, 0.1006, 0.2169, 0.09062, 0.2263, 0.1088, 0.2398, 0.09062, 0.2263, 0.1006, 0.2169, 0.1006, 0.2169, 0.1206, 0.2287, 0.1088, 0.2398, 0.1275, 0.2482, 0.1088, 0.2398, 0.1206, 0.2287, 0.1206, 0.2287, 0.1403, 0.236, 0.1275, 0.2482, 0.5698, 0.3935, 0.5258, 0.4102, 0.5127, 0.3757, 0.5127, 0.3757, 0.5543, 0.3639, 0.5698, 0.3935, 0.6081, 0.3726, 0.5698, 0.3935, 0.5543, 0.3639, 0.5543, 0.3639, 0.593, 0.3486, 0.6081, 0.3726, 0.6418, 0.3486, 0.6081, 0.3726, 0.593, 0.3486, 0.593, 0.3486, 0.6291, 0.3307, 0.6418, 0.3486, 0.6721, 0.3227, 0.6418, 0.3486, 0.6291, 0.3307, 0.6291, 0.3307, 0.663, 0.3108, 0.6721, 0.3227, 0.7002, 0.2956, 0.6721, 0.3227, 0.663, 0.3108, 0.663, 0.3108, 0.6955, 0.2897, 0.7002, 0.2956, 0.7272, 0.268, 0.7002, 0.2956, 0.6955, 0.2897, 0.7272, 0.268, 0.6955, 0.2897, 0.692, 0.2829, 0.6955, 0.2897, 0.663, 0.3108, 0.6565, 0.2974, 0.6565, 0.2974, 0.692, 0.2829, 0.6955, 0.2897, 0.663, 0.3108, 0.6291, 0.3307, 0.6202, 0.3108, 0.6202, 0.3108, 0.6565, 0.2974, 0.663, 0.3108, 0.6291, 0.3307, 0.593, 0.3486, 0.5829, 0.3227, 0.5829, 0.3227, 0.6202, 0.3108, 0.6291, 0.3307, 0.593, 0.3486, 0.5543, 0.3639, 0.5444, 0.3327, 0.5444, 0.3327, 0.5829, 0.3227, 0.593, 0.3486, 0.5543, 0.3639, 0.5127, 0.3757, 0.5048, 0.3402, 0.5048, 0.3402, 0.5444, 0.3327, 0.5543, 0.3639, 0.1403, 0.236, 0.1206, 0.2287, 0.1305, 0.2146, 0.1305, 0.2146, 0.1513, 0.2206, 0.1403, 0.236, 0.1206, 0.2287, 0.1006, 0.2169, 0.1091, 0.2049, 0.1091, 0.2049, 0.1305, 0.2146, 0.1206, 0.2287, 0.1006, 0.2169, 0.0815, 0.2025, 0.08818, 0.1931, 0.08818, 0.1931, 0.1091, 0.2049, 0.1006, 0.2169, 0.0815, 0.2025, 0.064, 0.1861, 0.0686, 0.1796, 0.0686, 0.1796, 0.08818, 0.1931, 0.0815, 0.2025, 0.064, 0.1861, 0.04877, 0.1684, 0.05112, 0.165, 0.05112, 0.165, 0.0686, 0.1796, 0.064, 0.1861, 0.04877, 0.1684, 0.0364, 0.1499, 0.05112, 0.165, 0.05112, 0.165, 0.0364, 0.1499, 0.05296, 0.1611, 0.0686, 0.1796, 0.05112, 0.165, 0.05296, 0.1611, 0.05296, 0.1611, 0.07221, 0.172, 0.0686, 0.1796, 0.08818, 0.1931, 0.0686, 0.1796, 0.07221, 0.172, 0.07221, 0.172, 0.09342, 0.182, 0.08818, 0.1931, 0.1091, 0.2049, 0.08818, 0.1931, 0.09342, 0.182, 0.09342, 0.182, 0.1158, 0.1908, 0.1091, 0.2049, 0.1305, 0.2146, 0.1091, 0.2049, 0.1158, 0.1908, 0.1158, 0.1908, 0.1384, 0.1979, 0.1305, 0.2146, 0.1513, 0.2206, 0.1305, 0.2146, 0.1384, 0.1979, 0.1384, 0.1979, 0.1599, 0.2025, 0.1513, 0.2206, 0.5444, 0.3327, 0.5048, 0.3402, 0.5006, 0.3042, 0.5006, 0.3042, 0.539, 0.3005, 0.5444, 0.3327, 0.5829, 0.3227, 0.5444, 0.3327, 0.539, 0.3005, 0.539, 0.3005, 0.5771, 0.2956, 0.5829, 0.3227, 0.6202, 0.3108, 0.5829, 0.3227, 0.5771, 0.2956, 0.5771, 0.2956, 0.615, 0.2897, 0.6202, 0.3108, 0.6565, 0.2974, 0.6202, 0.3108, 0.615, 0.2897, 0.615, 0.2897, 0.6525, 0.2829, 0.6565, 0.2974, 0.692, 0.2829, 0.6565, 0.2974, 0.6525, 0.2829, 0.6525, 0.2829, 0.6899, 0.2756, 0.692, 0.2829, 0.7272, 0.268, 0.692, 0.2829, 0.6899, 0.2756, 0.7272, 0.268, 0.6899, 0.2756, 0.6892, 0.268, 0.6899, 0.2756, 0.6525, 0.2829, 0.6512, 0.268, 0.6512, 0.268, 0.6892, 0.268, 0.6899, 0.2756, 0.6525, 0.2829, 0.615, 0.2897, 0.6132, 0.268, 0.6132, 0.268, 0.6512, 0.268, 0.6525, 0.2829, 0.615, 0.2897, 0.5771, 0.2956, 0.5752, 0.268, 0.5752, 0.268, 0.6132, 0.268, 0.615, 0.2897, 0.5771, 0.2956, 0.539, 0.3005, 0.5373, 0.268, 0.5373, 0.268, 0.5752, 0.268, 0.5771, 0.2956, 0.539, 0.3005, 0.5006, 0.3042, 0.4993, 0.268, 0.4993, 0.268, 0.5373, 0.268, 0.539, 0.3005, 0.1599, 0.2025, 0.1384, 0.1979, 0.1438, 0.1795, 0.1438, 0.1795, 0.1658, 0.1823, 0.1599, 0.2025, 0.1384, 0.1979, 0.1158, 0.1908, 0.1204, 0.1751, 0.1204, 0.1751, 0.1438, 0.1795, 0.1384, 0.1979, 0.1158, 0.1908, 0.09342, 0.182, 0.09704, 0.1697, 0.09704, 0.1697, 0.1204, 0.1751, 0.1158, 0.1908, 0.09342, 0.182, 0.07221, 0.172, 0.0747, 0.1635, 0.0747, 0.1635, 0.09704, 0.1697, 0.09342, 0.182, 0.07221, 0.172, 0.05296, 0.1611, 0.05423, 0.1568, 0.05423, 0.1568, 0.0747, 0.1635, 0.07221, 0.172, 0.05296, 0.1611, 0.0364, 0.1499, 0.05423, 0.1568, 0.8846, 0.6157, 0.8844, 0.5696, 0.9128, 0.5694, 0.9128, 0.5694, 0.9136, 0.6155, 0.8846, 0.6157, 0.8854, 0.7626, 0.8846, 0.6157, 0.9136, 0.6155, 0.9136, 0.6155, 0.9154, 0.7626, 0.8854, 0.7626, 0.8845, 0.9101, 0.8854, 0.7626, 0.9154, 0.7626, 0.9154, 0.7626, 0.9133, 0.9102, 0.8845, 0.9101, 0.884, 0.9511, 0.8845, 0.9101, 0.9133, 0.9102, 0.9133, 0.9102, 0.9123, 0.9512, 0.884, 0.9511, 0.8557, 0.9511, 0.8558, 0.91, 0.8845, 0.9101, 0.8845, 0.9101, 0.884, 0.9511, 0.8557, 0.9511, 0.8558, 0.91, 0.8559, 0.7626, 0.8854, 0.7626, 0.8854, 0.7626, 0.8845, 0.9101, 0.8558, 0.91, 0.8559, 0.7626, 0.8559, 0.6158, 0.8846, 0.6157, 0.8846, 0.6157, 0.8854, 0.7626, 0.8559, 0.7626, 0.8559, 0.6158, 0.856, 0.5695, 0.8844, 0.5696, 0.8844, 0.5696, 0.8846, 0.6157, 0.8559, 0.6158, 0.8268, 0.6158, 0.8269, 0.5695, 0.856, 0.5695, 0.856, 0.5695, 0.8559, 0.6158, 0.8268, 0.6158, 0.8265, 0.7626, 0.8268, 0.6158, 0.8559, 0.6158, 0.8559, 0.6158, 0.8559, 0.7626, 0.8265, 0.7626, 0.8267, 0.91, 0.8265, 0.7626, 0.8559, 0.7626, 0.8559, 0.7626, 0.8558, 0.91, 0.8267, 0.91, 0.8267, 0.9511, 0.8267, 0.91, 0.8558, 0.91, 0.8558, 0.91, 0.8557, 0.9511, 0.8267, 0.9511, 0.797, 0.9512, 0.7972, 0.91, 0.8267, 0.91, 0.8267, 0.91, 0.8267, 0.9511, 0.797, 0.9512, 0.7972, 0.91, 0.7972, 0.7626, 0.8265, 0.7626, 0.8265, 0.7626, 0.8267, 0.91, 0.7972, 0.91, 0.7972, 0.7626, 0.7973, 0.6159, 0.8268, 0.6158, 0.8268, 0.6158, 0.8265, 0.7626, 0.7972, 0.7626, 0.7973, 0.6159, 0.7972, 0.5694, 0.8269, 0.5695, 0.8269, 0.5695, 0.8268, 0.6158, 0.7973, 0.6159, 0.7678, 0.616, 0.7675, 0.5695, 0.7972, 0.5694, 0.7972, 0.5694, 0.7973, 0.6159, 0.7678, 0.616, 0.7679, 0.7626, 0.7678, 0.616, 0.7973, 0.6159, 0.7973, 0.6159, 0.7972, 0.7626, 0.7679, 0.7626, 0.7677, 0.91, 0.7679, 0.7626, 0.7972, 0.7626, 0.7972, 0.7626, 0.7972, 0.91, 0.7677, 0.91, 0.7674, 0.9511, 0.7677, 0.91, 0.7972, 0.91, 0.7972, 0.91, 0.797, 0.9512, 0.7674, 0.9511, 0.7385, 0.9511, 0.7389, 0.9099, 0.7677, 0.91, 0.7677, 0.91, 0.7674, 0.9511, 0.7385, 0.9511, 0.7389, 0.9099, 0.739, 0.7626, 0.7679, 0.7626, 0.7679, 0.7626, 0.7677, 0.91, 0.7389, 0.9099, 0.739, 0.7626, 0.7389, 0.6162, 0.7678, 0.616, 0.7678, 0.616, 0.7679, 0.7626, 0.739, 0.7626, 0.7389, 0.6162, 0.7386, 0.5697, 0.7675, 0.5695, 0.7675, 0.5695, 0.7678, 0.616, 0.7389, 0.6162, 0.7105, 0.6163, 0.7104, 0.5698, 0.7386, 0.5697, 0.7386, 0.5697, 0.7389, 0.6162, 0.7105, 0.6163, 0.7103, 0.7626, 0.7105, 0.6163, 0.7389, 0.6162, 0.7389, 0.6162, 0.739, 0.7626, 0.7103, 0.7626, 0.7105, 0.9099, 0.7103, 0.7626, 0.739, 0.7626, 0.739, 0.7626, 0.7389, 0.9099, 0.7105, 0.9099, 0.7104, 0.9511, 0.7105, 0.9099, 0.7389, 0.9099, 0.7389, 0.9099, 0.7385, 0.9511, 0.7104, 0.9511, 0.6821, 0.9511, 0.6821, 0.9099, 0.7105, 0.9099, 0.7105, 0.9099, 0.7104, 0.9511, 0.6821, 0.9511, 0.6821, 0.9099, 0.6818, 0.7626, 0.7103, 0.7626, 0.7103, 0.7626, 0.7105, 0.9099, 0.6821, 0.9099, 0.6818, 0.7626, 0.682, 0.6165, 0.7105, 0.6163, 0.7105, 0.6163, 0.7103, 0.7626, 0.6818, 0.7626, 0.682, 0.6165, 0.6821, 0.5697, 0.7104, 0.5698, 0.7104, 0.5698, 0.7105, 0.6163, 0.682, 0.6165, 0.6536, 0.6162, 0.6537, 0.5697, 0.6821, 0.5697, 0.6821, 0.5697, 0.682, 0.6165, 0.6536, 0.6162, 0.6533, 0.7627, 0.6536, 0.6162, 0.682, 0.6165, 0.682, 0.6165, 0.6818, 0.7626, 0.6533, 0.7627, 0.6531, 0.9099, 0.6533, 0.7627, 0.6818, 0.7626, 0.6818, 0.7626, 0.6821, 0.9099, 0.6531, 0.9099, 0.6529, 0.9511, 0.6531, 0.9099, 0.6821, 0.9099, 0.6821, 0.9099, 0.6821, 0.9511, 0.6529, 0.9511, 0.6236, 0.9511, 0.624, 0.9099, 0.6531, 0.9099, 0.6531, 0.9099, 0.6529, 0.9511, 0.6236, 0.9511, 0.624, 0.9099, 0.6247, 0.7627, 0.6533, 0.7627, 0.6533, 0.7627, 0.6531, 0.9099, 0.624, 0.9099, 0.6247, 0.7627, 0.6254, 0.616, 0.6536, 0.6162, 0.6536, 0.6162, 0.6533, 0.7627, 0.6247, 0.7627, 0.6254, 0.616, 0.6258, 0.5696, 0.6537, 0.5697, 0.6537, 0.5697, 0.6536, 0.6162, 0.6254, 0.616, 0.5969, 0.6157, 0.5974, 0.5695, 0.6258, 0.5696, 0.6258, 0.5696, 0.6254, 0.616, 0.5969, 0.6157, 0.596, 0.7627, 0.5969, 0.6157, 0.6254, 0.616, 0.6254, 0.616, 0.6247, 0.7627, 0.596, 0.7627, 0.5953, 0.9098, 0.596, 0.7627, 0.6247, 0.7627, 0.6247, 0.7627, 0.624, 0.9099, 0.5953, 0.9098, 0.595, 0.9511, 0.5953, 0.9098, 0.624, 0.9099, 0.624, 0.9099, 0.6236, 0.9511, 0.595, 0.9511, 0.5668, 0.951, 0.5669, 0.9098, 0.5953, 0.9098, 0.5953, 0.9098, 0.595, 0.9511, 0.5668, 0.951, 0.5669, 0.9098, 0.5673, 0.7628, 0.596, 0.7627, 0.596, 0.7627, 0.5953, 0.9098, 0.5669, 0.9098, 0.5673, 0.7628, 0.5683, 0.6153, 0.5969, 0.6157, 0.5969, 0.6157, 0.596, 0.7627, 0.5673, 0.7628, 0.5683, 0.6153, 0.5687, 0.5694, 0.5974, 0.5695, 0.5974, 0.5695, 0.5969, 0.6157, 0.5683, 0.6153, 0.5393, 0.615, 0.5397, 0.5692, 0.5687, 0.5694, 0.5687, 0.5694, 0.5683, 0.6153, 0.5393, 0.615, 0.5386, 0.7628, 0.5393, 0.615, 0.5683, 0.6153, 0.5683, 0.6153, 0.5673, 0.7628, 0.5386, 0.7628, 0.5383, 0.9097, 0.5386, 0.7628, 0.5673, 0.7628, 0.5673, 0.7628, 0.5669, 0.9098, 0.5383, 0.9097, 0.5384, 0.951, 0.5383, 0.9097, 0.5669, 0.9098, 0.5669, 0.9098, 0.5668, 0.951, 0.5384, 0.951, 0.509, 0.9511, 0.5091, 0.9097, 0.5383, 0.9097, 0.5383, 0.9097, 0.5384, 0.951, 0.509, 0.9511, 0.5091, 0.9097, 0.5095, 0.7628, 0.5386, 0.7628, 0.5386, 0.7628, 0.5383, 0.9097, 0.5091, 0.9097, 0.5095, 0.7628, 0.51, 0.6148, 0.5393, 0.615, 0.5393, 0.615, 0.5386, 0.7628, 0.5095, 0.7628, 0.51, 0.6148, 0.5101, 0.5691, 0.5397, 0.5692, 0.5397, 0.5692, 0.5393, 0.615, 0.51, 0.6148, 0.4807, 0.6147, 0.4806, 0.5692, 0.5101, 0.5691, 0.5101, 0.5691, 0.51, 0.6148, 0.4807, 0.6147, 0.4804, 0.7628, 0.4807, 0.6147, 0.51, 0.6148, 0.51, 0.6148, 0.5095, 0.7628, 0.4804, 0.7628, 0.4798, 0.9097, 0.4804, 0.7628, 0.5095, 0.7628, 0.5095, 0.7628, 0.5091, 0.9097, 0.4798, 0.9097, 0.4795, 0.951, 0.4798, 0.9097, 0.5091, 0.9097, 0.5091, 0.9097, 0.509, 0.9511, 0.4795, 0.951, 0.4507, 0.951, 0.451, 0.9097, 0.4798, 0.9097, 0.4798, 0.9097, 0.4795, 0.951, 0.4507, 0.951, 0.451, 0.9097, 0.4516, 0.7629, 0.4804, 0.7628, 0.4804, 0.7628, 0.4798, 0.9097, 0.451, 0.9097, 0.4516, 0.7629, 0.4521, 0.6147, 0.4807, 0.6147, 0.4807, 0.6147, 0.4804, 0.7628, 0.4516, 0.7629, 0.4521, 0.6147, 0.4522, 0.5693, 0.4806, 0.5692, 0.4806, 0.5692, 0.4807, 0.6147, 0.4521, 0.6147, 0.4236, 0.6145, 0.424, 0.5692, 0.4522, 0.5693, 0.4522, 0.5693, 0.4521, 0.6147, 0.4236, 0.6145, 0.4231, 0.7629, 0.4236, 0.6145, 0.4521, 0.6147, 0.4521, 0.6147, 0.4516, 0.7629, 0.4231, 0.7629, 0.4226, 0.9096, 0.4231, 0.7629, 0.4516, 0.7629, 0.4516, 0.7629, 0.451, 0.9097, 0.4226, 0.9096, 0.4225, 0.951, 0.4226, 0.9096, 0.451, 0.9097, 0.451, 0.9097, 0.4507, 0.951, 0.4225, 0.951, 0.3943, 0.951, 0.3941, 0.9096, 0.4226, 0.9096, 0.4226, 0.9096, 0.4225, 0.951, 0.3943, 0.951, 0.3941, 0.9096, 0.3943, 0.7629, 0.4231, 0.7629, 0.4231, 0.7629, 0.4226, 0.9096, 0.3941, 0.9096, 0.3943, 0.7629, 0.3949, 0.6142, 0.4236, 0.6145, 0.4236, 0.6145, 0.4231, 0.7629, 0.3943, 0.7629, 0.3949, 0.6142, 0.3953, 0.569, 0.424, 0.5692, 0.424, 0.5692, 0.4236, 0.6145, 0.3949, 0.6142, 0.3658, 0.6138, 0.3663, 0.5689, 0.3953, 0.569, 0.3953, 0.569, 0.3949, 0.6142, 0.3658, 0.6138, 0.3652, 0.7629, 0.3658, 0.6138, 0.3949, 0.6142, 0.3949, 0.6142, 0.3943, 0.7629, 0.3652, 0.7629, 0.3651, 0.9097, 0.3652, 0.7629, 0.3943, 0.7629, 0.3943, 0.7629, 0.3941, 0.9096, 0.3651, 0.9097, 0.3655, 0.951, 0.3651, 0.9097, 0.3941, 0.9096, 0.3941, 0.9096, 0.3943, 0.951, 0.3655, 0.951, 0.3361, 0.951, 0.3358, 0.9097, 0.3651, 0.9097, 0.3651, 0.9097, 0.3655, 0.951, 0.3361, 0.951, 0.3358, 0.9097, 0.3357, 0.7629, 0.3652, 0.7629, 0.3652, 0.7629, 0.3651, 0.9097, 0.3358, 0.9097, 0.3357, 0.7629, 0.3363, 0.6134, 0.3658, 0.6138, 0.3658, 0.6138, 0.3652, 0.7629, 0.3357, 0.7629, 0.3363, 0.6134, 0.3368, 0.5687, 0.3663, 0.5689, 0.3663, 0.5689, 0.3658, 0.6138, 0.3363, 0.6134, 0.3064, 0.6131, 0.3069, 0.5686, 0.3368, 0.5687, 0.3368, 0.5687, 0.3363, 0.6134, 0.3064, 0.6131, 0.3058, 0.7629, 0.3064, 0.6131, 0.3363, 0.6134, 0.3363, 0.6134, 0.3357, 0.7629, 0.3058, 0.7629, 0.3059, 0.9098, 0.3058, 0.7629, 0.3357, 0.7629, 0.3357, 0.7629, 0.3358, 0.9097, 0.3059, 0.9098, 0.3062, 0.9511, 0.3059, 0.9098, 0.3358, 0.9097, 0.3358, 0.9097, 0.3361, 0.951, 0.3062, 0.9511, 0.2755, 0.9511, 0.2755, 0.9098, 0.3059, 0.9098, 0.3059, 0.9098, 0.3062, 0.9511, 0.2755, 0.9511, 0.2755, 0.9098, 0.2757, 0.763, 0.3058, 0.7629, 0.3058, 0.7629, 0.3059, 0.9098, 0.2755, 0.9098, 0.2757, 0.763, 0.276, 0.6129, 0.3064, 0.6131, 0.3064, 0.6131, 0.3058, 0.7629, 0.2757, 0.763, 0.276, 0.6129, 0.2762, 0.5684, 0.3069, 0.5686, 0.3069, 0.5686, 0.3064, 0.6131, 0.276, 0.6129, 0.2456, 0.6128, 0.2456, 0.5685, 0.2762, 0.5684, 0.2762, 0.5684, 0.276, 0.6129, 0.2456, 0.6128, 0.2454, 0.763, 0.2456, 0.6128, 0.276, 0.6129, 0.276, 0.6129, 0.2757, 0.763, 0.2454, 0.763, 0.2451, 0.9098, 0.2454, 0.763, 0.2757, 0.763, 0.2757, 0.763, 0.2755, 0.9098, 0.2451, 0.9098, 0.2449, 0.9511, 0.2451, 0.9098, 0.2755, 0.9098, 0.2755, 0.9098, 0.2755, 0.9511, 0.2449, 0.9511, 0.2153, 0.951, 0.2153, 0.9098, 0.2451, 0.9098, 0.2451, 0.9098, 0.2449, 0.9511, 0.2153, 0.951, 0.2153, 0.9098, 0.2155, 0.763, 0.2454, 0.763, 0.2454, 0.763, 0.2451, 0.9098, 0.2153, 0.9098, 0.2155, 0.763, 0.2158, 0.6126, 0.2456, 0.6128, 0.2456, 0.6128, 0.2454, 0.763, 0.2155, 0.763, 0.2158, 0.6126, 0.216, 0.5685, 0.2456, 0.5685, 0.2456, 0.5685, 0.2456, 0.6128, 0.2158, 0.6126, 0.186, 0.6123, 0.1865, 0.5684, 0.216, 0.5685, 0.216, 0.5685, 0.2158, 0.6126, 0.186, 0.6123, 0.1853, 0.763, 0.186, 0.6123, 0.2158, 0.6126, 0.2158, 0.6126, 0.2155, 0.763, 0.1853, 0.763, 0.1854, 0.9098, 0.1853, 0.763, 0.2155, 0.763, 0.2155, 0.763, 0.2153, 0.9098, 0.1854, 0.9098, 0.1857, 0.9511, 0.1854, 0.9098, 0.2153, 0.9098, 0.2153, 0.9098, 0.2153, 0.951, 0.1857, 0.9511, 0.1556, 0.9511, 0.1551, 0.9098, 0.1854, 0.9098, 0.1854, 0.9098, 0.1857, 0.9511, 0.1556, 0.9511, 0.1551, 0.9098, 0.1546, 0.763, 0.1853, 0.763, 0.1853, 0.763, 0.1854, 0.9098, 0.1551, 0.9098, 0.1546, 0.763, 0.1557, 0.6119, 0.186, 0.6123, 0.186, 0.6123, 0.1853, 0.763, 0.1546, 0.763, 0.1557, 0.6119, 0.1564, 0.5682, 0.1865, 0.5684, 0.1865, 0.5684, 0.186, 0.6123, 0.1557, 0.6119, 0.1249, 0.6112, 0.1259, 0.5679, 0.1564, 0.5682, 0.1564, 0.5682, 0.1557, 0.6119, 0.1249, 0.6112, 0.1231, 0.763, 0.1249, 0.6112, 0.1557, 0.6119, 0.1557, 0.6119, 0.1546, 0.763, 0.1231, 0.763, 0.1243, 0.9099, 0.1231, 0.763, 0.1546, 0.763, 0.1546, 0.763, 0.1551, 0.9098, 0.1243, 0.9099, 0.125, 0.9511, 0.1243, 0.9099, 0.1551, 0.9098, 0.1551, 0.9098, 0.1556, 0.9511, 0.125, 0.9511, 0.0938, 0.9512, 0.0928, 0.91, 0.1243, 0.9099, 0.1243, 0.9099, 0.125, 0.9511, 0.0938, 0.9512, 0.0928, 0.91, 0.09089, 0.7631, 0.1231, 0.763, 0.1231, 0.763, 0.1243, 0.9099, 0.0928, 0.91, 0.09089, 0.7631, 0.09365, 0.6103, 0.1249, 0.6112, 0.1249, 0.6112, 0.1231, 0.763, 0.09089, 0.7631, 0.09365, 0.6103, 0.09502, 0.5676, 0.1259, 0.5679, 0.1259, 0.5679, 0.1249, 0.6112, 0.09365, 0.6103, 0.06133, 0.6091, 0.06366, 0.5672, 0.09502, 0.5676, 0.09502, 0.5676, 0.09365, 0.6103, 0.06133, 0.6091, 0.05774, 0.7631, 0.06133, 0.6091, 0.09365, 0.6103, 0.09365, 0.6103, 0.09089, 0.7631, 0.05774, 0.7631, 0.06032, 0.9102, 0.05774, 0.7631, 0.09089, 0.7631, 0.09089, 0.7631, 0.0928, 0.91, 0.06032, 0.9102, 0.06223, 0.9512, 0.06032, 0.9102, 0.0928, 0.91, 0.0928, 0.91, 0.0938, 0.9512, 0.06223, 0.9512, 0.03102, 0.9514, 0.02661, 0.9105, 0.06032, 0.9102, 0.06032, 0.9102, 0.06223, 0.9512, 0.03102, 0.9514, 0.02661, 0.9105, 0.02208, 0.7631, 0.05774, 0.7631, 0.05774, 0.7631, 0.06032, 0.9102, 0.02661, 0.9105, 0.02208, 0.7631, 0.02745, 0.6068, 0.06133, 0.6091, 0.06133, 0.6091, 0.05774, 0.7631, 0.02208, 0.7631, 0.02745, 0.6068, 0.03226, 0.5665, 0.06366, 0.5672, 0.06366, 0.5672, 0.06133, 0.6091, 0.02745, 0.6068, 0.9435, 0.6148, 0.9419, 0.5691, 0.9709, 0.5686, 0.9709, 0.5686, 0.9749, 0.613, 0.9435, 0.6148, 0.9463, 0.7626, 0.9435, 0.6148, 0.9749, 0.613, 0.9749, 0.613, 0.9779, 0.7626, 0.9463, 0.7626, 0.9432, 0.9103, 0.9463, 0.7626, 0.9779, 0.7626, 0.9779, 0.7626, 0.9746, 0.9106, 0.9432, 0.9103, 0.9414, 0.9513, 0.9432, 0.9103, 0.9746, 0.9106, 0.9746, 0.9106, 0.9705, 0.9514, 0.9414, 0.9513, 0.9123, 0.9512, 0.9133, 0.9102, 0.9432, 0.9103, 0.9432, 0.9103, 0.9414, 0.9513, 0.9123, 0.9512, 0.9133, 0.9102, 0.9154, 0.7626, 0.9463, 0.7626, 0.9463, 0.7626, 0.9432, 0.9103, 0.9133, 0.9102, 0.9154, 0.7626, 0.9136, 0.6155, 0.9435, 0.6148, 0.9435, 0.6148, 0.9463, 0.7626, 0.9154, 0.7626, 0.9136, 0.6155, 0.9128, 0.5694, 0.9419, 0.5691, 0.9419, 0.5691, 0.9435, 0.6148, 0.9136, 0.6155])
me_sphere.materials.append(mat_unnamed)
me_sphere.use_remesh_preserve_volume = False
me_sphere.use_remesh_preserve_attributes = False
me_sphere.use_mirror_vertex_groups = False
me_sphere.update()

# ---- objects
ob_sphere = bpy.data.objects.new('Sphere', me_sphere)
ob_lamp = bpy.data.objects.new('Lamp', light_lamp)
ob_camera = bpy.data.objects.new('Camera', cam_camera)

# ---- transforms, parenting, visibility, modifiers, constraints
ob_sphere.location = (0.0, -9.313e-10, 0.0)
ob_sphere.lineart.crease_threshold = 0.0
ob_lamp.location = (4.076, 1.005, 5.904)
ob_lamp.rotation_euler = (0.6503, 0.05522, 1.866)
ob_lamp.lock_rotations_4d = False
ob_lamp.empty_display_type = 'ARROWS'
ob_lamp.color = (0.0, 0.0, 0.0, 0.0)
ob_lamp.lineart.crease_threshold = 0.0
ob_camera.location = (7.481, -6.508, 5.344)
ob_camera.rotation_euler = (1.109, 0.01082, 0.8149)
ob_camera.lock_rotations_4d = False
ob_camera.empty_display_type = 'ARROWS'
ob_camera.color = (0.0, 0.0, 0.0, 0.0)
ob_camera.display_type = 'WIRE'
ob_camera.lineart.crease_threshold = 0.0

# ---- collection membership
col_collection_1.objects.link(ob_sphere)
col_collection_1.objects.link(ob_lamp)
col_collection_1.objects.link(ob_camera)

# ---- scene / render settings (as saved in the file)
scene.camera = ob_camera
scene.frame_start = 1; scene.frame_end = 250; scene.frame_set(1)
scene.render.engine = 'BLENDER_EEVEE_NEXT'
scene.render.image_settings.color_mode = 'RGB'
scene.render.image_settings.compression = 90
scene.render.resolution_percentage = 50
scene.render.dither_intensity = 0.0
scene.render.bake_margin = 2
scene.render.bake_bias = 0.0
scene.cycles.use_denoising = False
scene.cycles.samples = 10
scene.cycles.sampling_pattern = 'TABULATED_SOBOL'
scene.cycles.light_sampling_threshold = 0.0
scene.cycles.use_adaptive_sampling = False
scene.cycles.use_light_tree = False
scene.cycles.blur_glossy = 0.0
scene.cycles.volume_bounces = 1
scene.cycles.pixel_filter_type = 'GAUSSIAN'
scene.cycles.sample_clamp_indirect = 0.0
scene.view_settings.view_transform = 'Standard'
bpy.context.view_layer.update()
